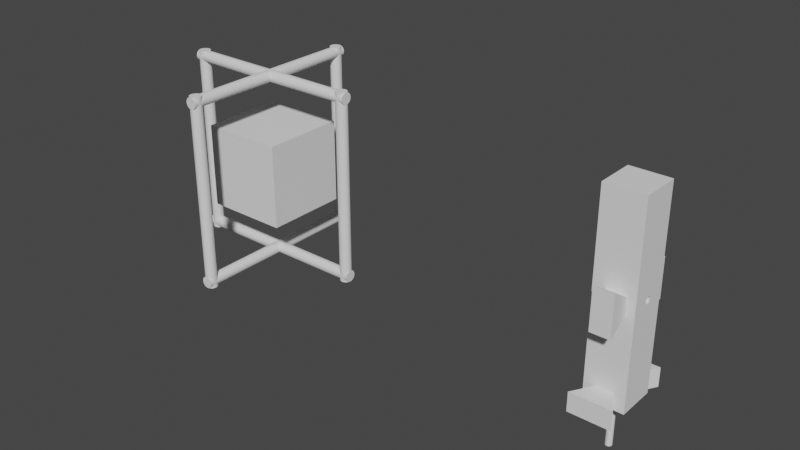 # Source: RoBot.blend  (saved by Blender 2.82.7; exported with 4.5.12 LTS)
import bpy
from mathutils import Matrix  # noqa: F401  (used for matrix-valued properties, if any)

bpy.ops.wm.read_factory_settings(use_empty=True)
scene = bpy.context.scene
scene.name = 'Scene'

# ---- collections
col_support = bpy.data.collections.new('Support'); scene.collection.children.link(col_support)
col_rubiks = bpy.data.collections.new('Rubiks'); scene.collection.children.link(col_rubiks)
col_arms = bpy.data.collections.new('Arms'); scene.collection.children.link(col_arms)
col_arm__z = bpy.data.collections.new('Arm +z'); col_arms.children.link(col_arm__z)
col_arm__y_good = bpy.data.collections.new('Arm +y GOOD'); col_arms.children.link(col_arm__y_good)
col_arm__y = bpy.data.collections.new('Arm -y'); col_arms.children.link(col_arm__y)
col_tests = bpy.data.collections.new('Tests'); scene.collection.children.link(col_tests)
col_hookdrawer = bpy.data.collections.new('HookDrawer'); col_tests.children.link(col_hookdrawer)

# ---- materials (node trees are filled in below, after node groups)
mat_material_001 = bpy.data.materials.new('Material.001')
mat_material_001.alpha_threshold = 0.0
mat_material_001.use_transparent_shadow = False
mat_material_001.line_color = (0.0, 0.0, 0.0, 1.0)

# ---- material node trees
mat_material_001.use_nodes = True; mat_material_001.node_tree.nodes.clear()
_N = mat_material_001.node_tree.nodes; _L = mat_material_001.node_tree.links
n0 = _N.new('ShaderNodeOutputMaterial'); n0.name = 'Material Output'; n0.location = (300, 300)
n1 = _N.new('ShaderNodeBsdfPrincipled'); n1.name = 'Principled BSDF'; n1.location = (10, 300)
n1.distribution = 'GGX'
n1.subsurface_method = 'BURLEY'
n1.inputs[2].default_value = 0.4
n1.inputs[3].default_value = 1.45
n1.inputs[27].default_value = (0.0, 0.0, 0.0, 1.0)
n1.inputs[28].default_value = 1.0
_L.new(n1.outputs[0], n0.inputs[0])
n0.is_active_output = True

# ---- world
world_world = bpy.data.worlds.new('World'); scene.world = world_world
world_world.use_nodes = True; world_world.node_tree.nodes.clear()
_N = world_world.node_tree.nodes; _L = world_world.node_tree.links
n0 = _N.new('ShaderNodeOutputWorld'); n0.name = 'World Output'; n0.location = (300, 300)
n1 = _N.new('ShaderNodeBackground'); n1.name = 'Background'; n1.location = (10, 300)
n1.inputs[0].default_value = (0.05088, 0.05088, 0.05088, 1.0)
_L.new(n1.outputs[0], n0.inputs[0])
n0.is_active_output = True
world_world.color = (0.05088, 0.05088, 0.05088)
world_world.use_sun_shadow = False
world_world.sun_shadow_jitter_overblur = 0.0

# ---- meshes
me_cube = bpy.data.meshes.new('Cube')
me_cube.from_pydata([(1.0, 1.0, 1.0), (1.0, 1.0, -1.0), (1.0, -1.0, 1.0), (1.0, -1.0, -1.0), (-1.0, 1.0, 1.0), (-1.0, 1.0, -1.0), (-1.0, -1.0, 1.0), (-1.0, -1.0, -1.0)], [], [(0, 4, 6, 2), (3, 2, 6, 7), (7, 6, 4, 5), (5, 1, 3, 7), (1, 0, 2, 3), (5, 4, 0, 1)])
_uv = me_cube.uv_layers.new(name='UVMap')
_uv.uv.foreach_set('vector', [0.625, 0.5, 0.875, 0.5, 0.875, 0.75, 0.625, 0.75, 0.375, 0.75, 0.625, 0.75, 0.625, 1.0, 0.375, 1.0, 0.375, 0.0, 0.625, 0.0, 0.625, 0.25, 0.375, 0.25, 0.125, 0.5, 0.375, 0.5, 0.375, 0.75, 0.125, 0.75, 0.375, 0.5, 0.625, 0.5, 0.625, 0.75, 0.375, 0.75, 0.375, 0.25, 0.625, 0.25, 0.625, 0.5, 0.375, 0.5])
me_cube.materials.append(mat_material_001)
me_cube.use_remesh_preserve_volume = False
me_cube.use_remesh_preserve_attributes = False
me_cube.use_mirror_vertex_groups = False
me_cube.update()
me_cylinder = bpy.data.meshes.new('Cylinder')
me_cylinder.from_pydata([(0.0, 1.0, -1.0), (0.0, 1.0, 1.0), (0.1951, 0.9808, -1.0), (0.1951, 0.9808, 1.0), (0.3827, 0.9239, -1.0), (0.3827, 0.9239, 1.0), (0.5556, 0.8315, -1.0), (0.5556, 0.8315, 1.0), (0.7071, 0.7071, -1.0), (0.7071, 0.7071, 1.0), (0.8315, 0.5556, -1.0), (0.8315, 0.5556, 1.0), (0.9239, 0.3827, -1.0), (0.9239, 0.3827, 1.0), (0.9808, 0.1951, -1.0), (0.9808, 0.1951, 1.0), (1.0, 7.55e-08, -1.0), (1.0, 7.55e-08, 1.0), (0.9808, -0.1951, -1.0), (0.9808, -0.1951, 1.0), (0.9239, -0.3827, -1.0), (0.9239, -0.3827, 1.0), (0.8315, -0.5556, -1.0), (0.8315, -0.5556, 1.0), (0.7071, -0.7071, -1.0), (0.7071, -0.7071, 1.0), (0.5556, -0.8315, -1.0), (0.5556, -0.8315, 1.0), (0.3827, -0.9239, -1.0), (0.3827, -0.9239, 1.0), (0.1951, -0.9808, -1.0), (0.1951, -0.9808, 1.0), (-3.258e-07, -1.0, -1.0), (-3.258e-07, -1.0, 1.0), (-0.1951, -0.9808, -1.0), (-0.1951, -0.9808, 1.0), (-0.3827, -0.9239, -1.0), (-0.3827, -0.9239, 1.0), (-0.5556, -0.8315, -1.0), (-0.5556, -0.8315, 1.0), (-0.7071, -0.7071, -1.0), (-0.7071, -0.7071, 1.0), (-0.8315, -0.5556, -1.0), (-0.8315, -0.5556, 1.0), (-0.9239, -0.3827, -1.0), (-0.9239, -0.3827, 1.0), (-0.9808, -0.1951, -1.0), (-0.9808, -0.1951, 1.0), (-1.0, 9.656e-07, -1.0), (-1.0, 9.656e-07, 1.0), (-0.9808, 0.1951, -1.0), (-0.9808, 0.1951, 1.0), (-0.9239, 0.3827, -1.0), (-0.9239, 0.3827, 1.0), (-0.8315, 0.5556, -1.0), (-0.8315, 0.5556, 1.0), (-0.7071, 0.7071, -1.0), (-0.7071, 0.7071, 1.0), (-0.5556, 0.8315, -1.0), (-0.5556, 0.8315, 1.0), (-0.3827, 0.9239, -1.0), (-0.3827, 0.9239, 1.0), (-0.1951, 0.9808, -1.0), (-0.1951, 0.9808, 1.0)], [], [(0, 1, 3, 2), (2, 3, 5, 4), (4, 5, 7, 6), (6, 7, 9, 8), (8, 9, 11, 10), (10, 11, 13, 12), (12, 13, 15, 14), (14, 15, 17, 16), (16, 17, 19, 18), (18, 19, 21, 20), (20, 21, 23, 22), (22, 23, 25, 24), (24, 25, 27, 26), (26, 27, 29, 28), (28, 29, 31, 30), (30, 31, 33, 32), (32, 33, 35, 34), (34, 35, 37, 36), (36, 37, 39, 38), (38, 39, 41, 40), (40, 41, 43, 42), (42, 43, 45, 44), (44, 45, 47, 46), (46, 47, 49, 48), (48, 49, 51, 50), (50, 51, 53, 52), (52, 53, 55, 54), (54, 55, 57, 56), (56, 57, 59, 58), (58, 59, 61, 60), (3, 1, 63, 61, 59, 57, 55, 53, 51, 49, 47, 45, 43, 41, 39, 37, 35, 33, 31, 29, 27, 25, 23, 21, 19, 17, 15, 13, 11, 9, 7, 5), (60, 61, 63, 62), (62, 63, 1, 0), (0, 2, 4, 6, 8, 10, 12, 14, 16, 18, 20, 22, 24, 26, 28, 30, 32, 34, 36, 38, 40, 42, 44, 46, 48, 50, 52, 54, 56, 58, 60, 62)])
_uv = me_cylinder.uv_layers.new(name='UVMap')
_uv.uv.foreach_set('vector', [1.0, 0.5, 1.0, 1.0, 0.9688, 1.0, 0.9688, 0.5, 0.9688, 0.5, 0.9688, 1.0, 0.9375, 1.0, 0.9375, 0.5, 0.9375, 0.5, 0.9375, 1.0, 0.9062, 1.0, 0.9062, 0.5, 0.9062, 0.5, 0.9062, 1.0, 0.875, 1.0, 0.875, 0.5, 0.875, 0.5, 0.875, 1.0, 0.8438, 1.0, 0.8438, 0.5, 0.8438, 0.5, 0.8438, 1.0, 0.8125, 1.0, 0.8125, 0.5, 0.8125, 0.5, 0.8125, 1.0, 0.7812, 1.0, 0.7812, 0.5, 0.7812, 0.5, 0.7812, 1.0, 0.75, 1.0, 0.75, 0.5, 0.75, 0.5, 0.75, 1.0, 0.7188, 1.0, 0.7188, 0.5, 0.7188, 0.5, 0.7188, 1.0, 0.6875, 1.0, 0.6875, 0.5, 0.6875, 0.5, 0.6875, 1.0, 0.6562, 1.0, 0.6562, 0.5, 0.6562, 0.5, 0.6562, 1.0, 0.625, 1.0, 0.625, 0.5, 0.625, 0.5, 0.625, 1.0, 0.5938, 1.0, 0.5938, 0.5, 0.5938, 0.5, 0.5938, 1.0, 0.5625, 1.0, 0.5625, 0.5, 0.5625, 0.5, 0.5625, 1.0, 0.5312, 1.0, 0.5312, 0.5, 0.5312, 0.5, 0.5312, 1.0, 0.5, 1.0, 0.5, 0.5, 0.5, 0.5, 0.5, 1.0, 0.4688, 1.0, 0.4688, 0.5, 0.4688, 0.5, 0.4688, 1.0, 0.4375, 1.0, 0.4375, 0.5, 0.4375, 0.5, 0.4375, 1.0, 0.4062, 1.0, 0.4062, 0.5, 0.4062, 0.5, 0.4062, 1.0, 0.375, 1.0, 0.375, 0.5, 0.375, 0.5, 0.375, 1.0, 0.3438, 1.0, 0.3438, 0.5, 0.3438, 0.5, 0.3438, 1.0, 0.3125, 1.0, 0.3125, 0.5, 0.3125, 0.5, 0.3125, 1.0, 0.2812, 1.0, 0.2812, 0.5, 0.2812, 0.5, 0.2812, 1.0, 0.25, 1.0, 0.25, 0.5, 0.25, 0.5, 0.25, 1.0, 0.2188, 1.0, 0.2188, 0.5, 0.2188, 0.5, 0.2188, 1.0, 0.1875, 1.0, 0.1875, 0.5, 0.1875, 0.5, 0.1875, 1.0, 0.1562, 1.0, 0.1562, 0.5, 0.1562, 0.5, 0.1562, 1.0, 0.125, 1.0, 0.125, 0.5, 0.125, 0.5, 0.125, 1.0, 0.09375, 1.0, 0.09375, 0.5, 0.09375, 0.5, 0.09375, 1.0, 0.0625, 1.0, 0.0625, 0.5, 0.2968, 0.4854, 0.25, 0.49, 0.2032, 0.4854, 0.1582, 0.4717, 0.1167, 0.4496, 0.08029, 0.4197, 0.05045, 0.3833, 0.02827, 0.3418, 0.01461, 0.2968, 0.01, 0.25, 0.01461, 0.2032, 0.02827, 0.1582, 0.05045, 0.1167, 0.08029, 0.08029, 0.1167, 0.05045, 0.1582, 0.02827, 0.2032, 0.01461, 0.25, 0.01, 0.2968, 0.01461, 0.3418, 0.02827, 0.3833, 0.05045, 0.4197, 0.08029, 0.4496, 0.1167, 0.4717, 0.1582, 0.4854, 0.2032, 0.49, 0.25, 0.4854, 0.2968, 0.4717, 0.3418, 0.4496, 0.3833, 0.4197, 0.4197, 0.3833, 0.4496, 0.3418, 0.4717, 0.0625, 0.5, 0.0625, 1.0, 0.03125, 1.0, 0.03125, 0.5, 0.03125, 0.5, 0.03125, 1.0, 0.0, 1.0, 0.0, 0.5, 0.75, 0.49, 0.7968, 0.4854, 0.8418, 0.4717, 0.8833, 0.4496, 0.9197, 0.4197, 0.9496, 0.3833, 0.9717, 0.3418, 0.9854, 0.2968, 0.99, 0.25, 0.9854, 0.2032, 0.9717, 0.1582, 0.9496, 0.1167, 0.9197, 0.08029, 0.8833, 0.05045, 0.8418, 0.02827, 0.7968, 0.01461, 0.75, 0.01, 0.7032, 0.01461, 0.6582, 0.02827, 0.6167, 0.05045, 0.5803, 0.08029, 0.5504, 0.1167, 0.5283, 0.1582, 0.5146, 0.2032, 0.51, 0.25, 0.5146, 0.2968, 0.5283, 0.3418, 0.5504, 0.3833, 0.5803, 0.4197, 0.6167, 0.4496, 0.6582, 0.4717, 0.7032, 0.4854])
me_cylinder.use_remesh_fix_poles = True
me_cylinder.use_remesh_preserve_attributes = False
me_cylinder.use_mirror_vertex_groups = False
me_cylinder.update()
me_cylinder_001 = bpy.data.meshes.new('Cylinder.001')
me_cylinder_001.from_pydata([(0.0, 1.0, -1.0), (0.0, 1.0, 1.0), (0.1951, 0.9808, -1.0), (0.1951, 0.9808, 1.0), (0.3827, 0.9239, -1.0), (0.3827, 0.9239, 1.0), (0.5556, 0.8315, -1.0), (0.5556, 0.8315, 1.0), (0.7071, 0.7071, -1.0), (0.7071, 0.7071, 1.0), (0.8315, 0.5556, -1.0), (0.8315, 0.5556, 1.0), (0.9239, 0.3827, -1.0), (0.9239, 0.3827, 1.0), (0.9808, 0.1951, -1.0), (0.9808, 0.1951, 1.0), (1.0, 7.55e-08, -1.0), (1.0, 7.55e-08, 1.0), (0.9808, -0.1951, -1.0), (0.9808, -0.1951, 1.0), (0.9239, -0.3827, -1.0), (0.9239, -0.3827, 1.0), (0.8315, -0.5556, -1.0), (0.8315, -0.5556, 1.0), (0.7071, -0.7071, -1.0), (0.7071, -0.7071, 1.0), (0.5556, -0.8315, -1.0), (0.5556, -0.8315, 1.0), (0.3827, -0.9239, -1.0), (0.3827, -0.9239, 1.0), (0.1951, -0.9808, -1.0), (0.1951, -0.9808, 1.0), (-3.258e-07, -1.0, -1.0), (-3.258e-07, -1.0, 1.0), (-0.1951, -0.9808, -1.0), (-0.1951, -0.9808, 1.0), (-0.3827, -0.9239, -1.0), (-0.3827, -0.9239, 1.0), (-0.5556, -0.8315, -1.0), (-0.5556, -0.8315, 1.0), (-0.7071, -0.7071, -1.0), (-0.7071, -0.7071, 1.0), (-0.8315, -0.5556, -1.0), (-0.8315, -0.5556, 1.0), (-0.9239, -0.3827, -1.0), (-0.9239, -0.3827, 1.0), (-0.9808, -0.1951, -1.0), (-0.9808, -0.1951, 1.0), (-1.0, 9.656e-07, -1.0), (-1.0, 9.656e-07, 1.0), (-0.9808, 0.1951, -1.0), (-0.9808, 0.1951, 1.0), (-0.9239, 0.3827, -1.0), (-0.9239, 0.3827, 1.0), (-0.8315, 0.5556, -1.0), (-0.8315, 0.5556, 1.0), (-0.7071, 0.7071, -1.0), (-0.7071, 0.7071, 1.0), (-0.5556, 0.8315, -1.0), (-0.5556, 0.8315, 1.0), (-0.3827, 0.9239, -1.0), (-0.3827, 0.9239, 1.0), (-0.1951, 0.9808, -1.0), (-0.1951, 0.9808, 1.0)], [], [(0, 1, 3, 2), (2, 3, 5, 4), (4, 5, 7, 6), (6, 7, 9, 8), (8, 9, 11, 10), (10, 11, 13, 12), (12, 13, 15, 14), (14, 15, 17, 16), (16, 17, 19, 18), (18, 19, 21, 20), (20, 21, 23, 22), (22, 23, 25, 24), (24, 25, 27, 26), (26, 27, 29, 28), (28, 29, 31, 30), (30, 31, 33, 32), (32, 33, 35, 34), (34, 35, 37, 36), (36, 37, 39, 38), (38, 39, 41, 40), (40, 41, 43, 42), (42, 43, 45, 44), (44, 45, 47, 46), (46, 47, 49, 48), (48, 49, 51, 50), (50, 51, 53, 52), (52, 53, 55, 54), (54, 55, 57, 56), (56, 57, 59, 58), (58, 59, 61, 60), (3, 1, 63, 61, 59, 57, 55, 53, 51, 49, 47, 45, 43, 41, 39, 37, 35, 33, 31, 29, 27, 25, 23, 21, 19, 17, 15, 13, 11, 9, 7, 5), (60, 61, 63, 62), (62, 63, 1, 0), (0, 2, 4, 6, 8, 10, 12, 14, 16, 18, 20, 22, 24, 26, 28, 30, 32, 34, 36, 38, 40, 42, 44, 46, 48, 50, 52, 54, 56, 58, 60, 62)])
_uv = me_cylinder_001.uv_layers.new(name='UVMap')
_uv.uv.foreach_set('vector', [1.0, 0.5, 1.0, 1.0, 0.9688, 1.0, 0.9688, 0.5, 0.9688, 0.5, 0.9688, 1.0, 0.9375, 1.0, 0.9375, 0.5, 0.9375, 0.5, 0.9375, 1.0, 0.9062, 1.0, 0.9062, 0.5, 0.9062, 0.5, 0.9062, 1.0, 0.875, 1.0, 0.875, 0.5, 0.875, 0.5, 0.875, 1.0, 0.8438, 1.0, 0.8438, 0.5, 0.8438, 0.5, 0.8438, 1.0, 0.8125, 1.0, 0.8125, 0.5, 0.8125, 0.5, 0.8125, 1.0, 0.7812, 1.0, 0.7812, 0.5, 0.7812, 0.5, 0.7812, 1.0, 0.75, 1.0, 0.75, 0.5, 0.75, 0.5, 0.75, 1.0, 0.7188, 1.0, 0.7188, 0.5, 0.7188, 0.5, 0.7188, 1.0, 0.6875, 1.0, 0.6875, 0.5, 0.6875, 0.5, 0.6875, 1.0, 0.6562, 1.0, 0.6562, 0.5, 0.6562, 0.5, 0.6562, 1.0, 0.625, 1.0, 0.625, 0.5, 0.625, 0.5, 0.625, 1.0, 0.5938, 1.0, 0.5938, 0.5, 0.5938, 0.5, 0.5938, 1.0, 0.5625, 1.0, 0.5625, 0.5, 0.5625, 0.5, 0.5625, 1.0, 0.5312, 1.0, 0.5312, 0.5, 0.5312, 0.5, 0.5312, 1.0, 0.5, 1.0, 0.5, 0.5, 0.5, 0.5, 0.5, 1.0, 0.4688, 1.0, 0.4688, 0.5, 0.4688, 0.5, 0.4688, 1.0, 0.4375, 1.0, 0.4375, 0.5, 0.4375, 0.5, 0.4375, 1.0, 0.4062, 1.0, 0.4062, 0.5, 0.4062, 0.5, 0.4062, 1.0, 0.375, 1.0, 0.375, 0.5, 0.375, 0.5, 0.375, 1.0, 0.3438, 1.0, 0.3438, 0.5, 0.3438, 0.5, 0.3438, 1.0, 0.3125, 1.0, 0.3125, 0.5, 0.3125, 0.5, 0.3125, 1.0, 0.2812, 1.0, 0.2812, 0.5, 0.2812, 0.5, 0.2812, 1.0, 0.25, 1.0, 0.25, 0.5, 0.25, 0.5, 0.25, 1.0, 0.2188, 1.0, 0.2188, 0.5, 0.2188, 0.5, 0.2188, 1.0, 0.1875, 1.0, 0.1875, 0.5, 0.1875, 0.5, 0.1875, 1.0, 0.1562, 1.0, 0.1562, 0.5, 0.1562, 0.5, 0.1562, 1.0, 0.125, 1.0, 0.125, 0.5, 0.125, 0.5, 0.125, 1.0, 0.09375, 1.0, 0.09375, 0.5, 0.09375, 0.5, 0.09375, 1.0, 0.0625, 1.0, 0.0625, 0.5, 0.2968, 0.4854, 0.25, 0.49, 0.2032, 0.4854, 0.1582, 0.4717, 0.1167, 0.4496, 0.08029, 0.4197, 0.05045, 0.3833, 0.02827, 0.3418, 0.01461, 0.2968, 0.01, 0.25, 0.01461, 0.2032, 0.02827, 0.1582, 0.05045, 0.1167, 0.08029, 0.08029, 0.1167, 0.05045, 0.1582, 0.02827, 0.2032, 0.01461, 0.25, 0.01, 0.2968, 0.01461, 0.3418, 0.02827, 0.3833, 0.05045, 0.4197, 0.08029, 0.4496, 0.1167, 0.4717, 0.1582, 0.4854, 0.2032, 0.49, 0.25, 0.4854, 0.2968, 0.4717, 0.3418, 0.4496, 0.3833, 0.4197, 0.4197, 0.3833, 0.4496, 0.3418, 0.4717, 0.0625, 0.5, 0.0625, 1.0, 0.03125, 1.0, 0.03125, 0.5, 0.03125, 0.5, 0.03125, 1.0, 0.0, 1.0, 0.0, 0.5, 0.75, 0.49, 0.7968, 0.4854, 0.8418, 0.4717, 0.8833, 0.4496, 0.9197, 0.4197, 0.9496, 0.3833, 0.9717, 0.3418, 0.9854, 0.2968, 0.99, 0.25, 0.9854, 0.2032, 0.9717, 0.1582, 0.9496, 0.1167, 0.9197, 0.08029, 0.8833, 0.05045, 0.8418, 0.02827, 0.7968, 0.01461, 0.75, 0.01, 0.7032, 0.01461, 0.6582, 0.02827, 0.6167, 0.05045, 0.5803, 0.08029, 0.5504, 0.1167, 0.5283, 0.1582, 0.5146, 0.2032, 0.51, 0.25, 0.5146, 0.2968, 0.5283, 0.3418, 0.5504, 0.3833, 0.5803, 0.4197, 0.6167, 0.4496, 0.6582, 0.4717, 0.7032, 0.4854])
me_cylinder_001.use_remesh_fix_poles = True
me_cylinder_001.use_remesh_preserve_attributes = False
me_cylinder_001.use_mirror_vertex_groups = False
me_cylinder_001.update()
me_cylinder_002 = bpy.data.meshes.new('Cylinder.002')
me_cylinder_002.from_pydata([(0.0, 1.0, -1.0), (0.0, 1.0, 1.0), (0.1951, 0.9808, -1.0), (0.1951, 0.9808, 1.0), (0.3827, 0.9239, -1.0), (0.3827, 0.9239, 1.0), (0.5556, 0.8315, -1.0), (0.5556, 0.8315, 1.0), (0.7071, 0.7071, -1.0), (0.7071, 0.7071, 1.0), (0.8315, 0.5556, -1.0), (0.8315, 0.5556, 1.0), (0.9239, 0.3827, -1.0), (0.9239, 0.3827, 1.0), (0.9808, 0.1951, -1.0), (0.9808, 0.1951, 1.0), (1.0, 7.55e-08, -1.0), (1.0, 7.55e-08, 1.0), (0.9808, -0.1951, -1.0), (0.9808, -0.1951, 1.0), (0.9239, -0.3827, -1.0), (0.9239, -0.3827, 1.0), (0.8315, -0.5556, -1.0), (0.8315, -0.5556, 1.0), (0.7071, -0.7071, -1.0), (0.7071, -0.7071, 1.0), (0.5556, -0.8315, -1.0), (0.5556, -0.8315, 1.0), (0.3827, -0.9239, -1.0), (0.3827, -0.9239, 1.0), (0.1951, -0.9808, -1.0), (0.1951, -0.9808, 1.0), (-3.258e-07, -1.0, -1.0), (-3.258e-07, -1.0, 1.0), (-0.1951, -0.9808, -1.0), (-0.1951, -0.9808, 1.0), (-0.3827, -0.9239, -1.0), (-0.3827, -0.9239, 1.0), (-0.5556, -0.8315, -1.0), (-0.5556, -0.8315, 1.0), (-0.7071, -0.7071, -1.0), (-0.7071, -0.7071, 1.0), (-0.8315, -0.5556, -1.0), (-0.8315, -0.5556, 1.0), (-0.9239, -0.3827, -1.0), (-0.9239, -0.3827, 1.0), (-0.9808, -0.1951, -1.0), (-0.9808, -0.1951, 1.0), (-1.0, 9.656e-07, -1.0), (-1.0, 9.656e-07, 1.0), (-0.9808, 0.1951, -1.0), (-0.9808, 0.1951, 1.0), (-0.9239, 0.3827, -1.0), (-0.9239, 0.3827, 1.0), (-0.8315, 0.5556, -1.0), (-0.8315, 0.5556, 1.0), (-0.7071, 0.7071, -1.0), (-0.7071, 0.7071, 1.0), (-0.5556, 0.8315, -1.0), (-0.5556, 0.8315, 1.0), (-0.3827, 0.9239, -1.0), (-0.3827, 0.9239, 1.0), (-0.1951, 0.9808, -1.0), (-0.1951, 0.9808, 1.0)], [], [(0, 1, 3, 2), (2, 3, 5, 4), (4, 5, 7, 6), (6, 7, 9, 8), (8, 9, 11, 10), (10, 11, 13, 12), (12, 13, 15, 14), (14, 15, 17, 16), (16, 17, 19, 18), (18, 19, 21, 20), (20, 21, 23, 22), (22, 23, 25, 24), (24, 25, 27, 26), (26, 27, 29, 28), (28, 29, 31, 30), (30, 31, 33, 32), (32, 33, 35, 34), (34, 35, 37, 36), (36, 37, 39, 38), (38, 39, 41, 40), (40, 41, 43, 42), (42, 43, 45, 44), (44, 45, 47, 46), (46, 47, 49, 48), (48, 49, 51, 50), (50, 51, 53, 52), (52, 53, 55, 54), (54, 55, 57, 56), (56, 57, 59, 58), (58, 59, 61, 60), (3, 1, 63, 61, 59, 57, 55, 53, 51, 49, 47, 45, 43, 41, 39, 37, 35, 33, 31, 29, 27, 25, 23, 21, 19, 17, 15, 13, 11, 9, 7, 5), (60, 61, 63, 62), (62, 63, 1, 0), (0, 2, 4, 6, 8, 10, 12, 14, 16, 18, 20, 22, 24, 26, 28, 30, 32, 34, 36, 38, 40, 42, 44, 46, 48, 50, 52, 54, 56, 58, 60, 62)])
_uv = me_cylinder_002.uv_layers.new(name='UVMap')
_uv.uv.foreach_set('vector', [1.0, 0.5, 1.0, 1.0, 0.9688, 1.0, 0.9688, 0.5, 0.9688, 0.5, 0.9688, 1.0, 0.9375, 1.0, 0.9375, 0.5, 0.9375, 0.5, 0.9375, 1.0, 0.9062, 1.0, 0.9062, 0.5, 0.9062, 0.5, 0.9062, 1.0, 0.875, 1.0, 0.875, 0.5, 0.875, 0.5, 0.875, 1.0, 0.8438, 1.0, 0.8438, 0.5, 0.8438, 0.5, 0.8438, 1.0, 0.8125, 1.0, 0.8125, 0.5, 0.8125, 0.5, 0.8125, 1.0, 0.7812, 1.0, 0.7812, 0.5, 0.7812, 0.5, 0.7812, 1.0, 0.75, 1.0, 0.75, 0.5, 0.75, 0.5, 0.75, 1.0, 0.7188, 1.0, 0.7188, 0.5, 0.7188, 0.5, 0.7188, 1.0, 0.6875, 1.0, 0.6875, 0.5, 0.6875, 0.5, 0.6875, 1.0, 0.6562, 1.0, 0.6562, 0.5, 0.6562, 0.5, 0.6562, 1.0, 0.625, 1.0, 0.625, 0.5, 0.625, 0.5, 0.625, 1.0, 0.5938, 1.0, 0.5938, 0.5, 0.5938, 0.5, 0.5938, 1.0, 0.5625, 1.0, 0.5625, 0.5, 0.5625, 0.5, 0.5625, 1.0, 0.5312, 1.0, 0.5312, 0.5, 0.5312, 0.5, 0.5312, 1.0, 0.5, 1.0, 0.5, 0.5, 0.5, 0.5, 0.5, 1.0, 0.4688, 1.0, 0.4688, 0.5, 0.4688, 0.5, 0.4688, 1.0, 0.4375, 1.0, 0.4375, 0.5, 0.4375, 0.5, 0.4375, 1.0, 0.4062, 1.0, 0.4062, 0.5, 0.4062, 0.5, 0.4062, 1.0, 0.375, 1.0, 0.375, 0.5, 0.375, 0.5, 0.375, 1.0, 0.3438, 1.0, 0.3438, 0.5, 0.3438, 0.5, 0.3438, 1.0, 0.3125, 1.0, 0.3125, 0.5, 0.3125, 0.5, 0.3125, 1.0, 0.2812, 1.0, 0.2812, 0.5, 0.2812, 0.5, 0.2812, 1.0, 0.25, 1.0, 0.25, 0.5, 0.25, 0.5, 0.25, 1.0, 0.2188, 1.0, 0.2188, 0.5, 0.2188, 0.5, 0.2188, 1.0, 0.1875, 1.0, 0.1875, 0.5, 0.1875, 0.5, 0.1875, 1.0, 0.1562, 1.0, 0.1562, 0.5, 0.1562, 0.5, 0.1562, 1.0, 0.125, 1.0, 0.125, 0.5, 0.125, 0.5, 0.125, 1.0, 0.09375, 1.0, 0.09375, 0.5, 0.09375, 0.5, 0.09375, 1.0, 0.0625, 1.0, 0.0625, 0.5, 0.2968, 0.4854, 0.25, 0.49, 0.2032, 0.4854, 0.1582, 0.4717, 0.1167, 0.4496, 0.08029, 0.4197, 0.05045, 0.3833, 0.02827, 0.3418, 0.01461, 0.2968, 0.01, 0.25, 0.01461, 0.2032, 0.02827, 0.1582, 0.05045, 0.1167, 0.08029, 0.08029, 0.1167, 0.05045, 0.1582, 0.02827, 0.2032, 0.01461, 0.25, 0.01, 0.2968, 0.01461, 0.3418, 0.02827, 0.3833, 0.05045, 0.4197, 0.08029, 0.4496, 0.1167, 0.4717, 0.1582, 0.4854, 0.2032, 0.49, 0.25, 0.4854, 0.2968, 0.4717, 0.3418, 0.4496, 0.3833, 0.4197, 0.4197, 0.3833, 0.4496, 0.3418, 0.4717, 0.0625, 0.5, 0.0625, 1.0, 0.03125, 1.0, 0.03125, 0.5, 0.03125, 0.5, 0.03125, 1.0, 0.0, 1.0, 0.0, 0.5, 0.75, 0.49, 0.7968, 0.4854, 0.8418, 0.4717, 0.8833, 0.4496, 0.9197, 0.4197, 0.9496, 0.3833, 0.9717, 0.3418, 0.9854, 0.2968, 0.99, 0.25, 0.9854, 0.2032, 0.9717, 0.1582, 0.9496, 0.1167, 0.9197, 0.08029, 0.8833, 0.05045, 0.8418, 0.02827, 0.7968, 0.01461, 0.75, 0.01, 0.7032, 0.01461, 0.6582, 0.02827, 0.6167, 0.05045, 0.5803, 0.08029, 0.5504, 0.1167, 0.5283, 0.1582, 0.5146, 0.2032, 0.51, 0.25, 0.5146, 0.2968, 0.5283, 0.3418, 0.5504, 0.3833, 0.5803, 0.4197, 0.6167, 0.4496, 0.6582, 0.4717, 0.7032, 0.4854])
me_cylinder_002.use_remesh_fix_poles = True
me_cylinder_002.use_remesh_preserve_attributes = False
me_cylinder_002.use_mirror_vertex_groups = False
me_cylinder_002.update()
me_cylinder_003 = bpy.data.meshes.new('Cylinder.003')
me_cylinder_003.from_pydata([(0.0, 1.0, -1.0), (0.0, 1.0, 1.0), (0.1951, 0.9808, -1.0), (0.1951, 0.9808, 1.0), (0.3827, 0.9239, -1.0), (0.3827, 0.9239, 1.0), (0.5556, 0.8315, -1.0), (0.5556, 0.8315, 1.0), (0.7071, 0.7071, -1.0), (0.7071, 0.7071, 1.0), (0.8315, 0.5556, -1.0), (0.8315, 0.5556, 1.0), (0.9239, 0.3827, -1.0), (0.9239, 0.3827, 1.0), (0.9808, 0.1951, -1.0), (0.9808, 0.1951, 1.0), (1.0, 7.55e-08, -1.0), (1.0, 7.55e-08, 1.0), (0.9808, -0.1951, -1.0), (0.9808, -0.1951, 1.0), (0.9239, -0.3827, -1.0), (0.9239, -0.3827, 1.0), (0.8315, -0.5556, -1.0), (0.8315, -0.5556, 1.0), (0.7071, -0.7071, -1.0), (0.7071, -0.7071, 1.0), (0.5556, -0.8315, -1.0), (0.5556, -0.8315, 1.0), (0.3827, -0.9239, -1.0), (0.3827, -0.9239, 1.0), (0.1951, -0.9808, -1.0), (0.1951, -0.9808, 1.0), (-3.258e-07, -1.0, -1.0), (-3.258e-07, -1.0, 1.0), (-0.1951, -0.9808, -1.0), (-0.1951, -0.9808, 1.0), (-0.3827, -0.9239, -1.0), (-0.3827, -0.9239, 1.0), (-0.5556, -0.8315, -1.0), (-0.5556, -0.8315, 1.0), (-0.7071, -0.7071, -1.0), (-0.7071, -0.7071, 1.0), (-0.8315, -0.5556, -1.0), (-0.8315, -0.5556, 1.0), (-0.9239, -0.3827, -1.0), (-0.9239, -0.3827, 1.0), (-0.9808, -0.1951, -1.0), (-0.9808, -0.1951, 1.0), (-1.0, 9.656e-07, -1.0), (-1.0, 9.656e-07, 1.0), (-0.9808, 0.1951, -1.0), (-0.9808, 0.1951, 1.0), (-0.9239, 0.3827, -1.0), (-0.9239, 0.3827, 1.0), (-0.8315, 0.5556, -1.0), (-0.8315, 0.5556, 1.0), (-0.7071, 0.7071, -1.0), (-0.7071, 0.7071, 1.0), (-0.5556, 0.8315, -1.0), (-0.5556, 0.8315, 1.0), (-0.3827, 0.9239, -1.0), (-0.3827, 0.9239, 1.0), (-0.1951, 0.9808, -1.0), (-0.1951, 0.9808, 1.0)], [], [(0, 1, 3, 2), (2, 3, 5, 4), (4, 5, 7, 6), (6, 7, 9, 8), (8, 9, 11, 10), (10, 11, 13, 12), (12, 13, 15, 14), (14, 15, 17, 16), (16, 17, 19, 18), (18, 19, 21, 20), (20, 21, 23, 22), (22, 23, 25, 24), (24, 25, 27, 26), (26, 27, 29, 28), (28, 29, 31, 30), (30, 31, 33, 32), (32, 33, 35, 34), (34, 35, 37, 36), (36, 37, 39, 38), (38, 39, 41, 40), (40, 41, 43, 42), (42, 43, 45, 44), (44, 45, 47, 46), (46, 47, 49, 48), (48, 49, 51, 50), (50, 51, 53, 52), (52, 53, 55, 54), (54, 55, 57, 56), (56, 57, 59, 58), (58, 59, 61, 60), (3, 1, 63, 61, 59, 57, 55, 53, 51, 49, 47, 45, 43, 41, 39, 37, 35, 33, 31, 29, 27, 25, 23, 21, 19, 17, 15, 13, 11, 9, 7, 5), (60, 61, 63, 62), (62, 63, 1, 0), (0, 2, 4, 6, 8, 10, 12, 14, 16, 18, 20, 22, 24, 26, 28, 30, 32, 34, 36, 38, 40, 42, 44, 46, 48, 50, 52, 54, 56, 58, 60, 62)])
_uv = me_cylinder_003.uv_layers.new(name='UVMap')
_uv.uv.foreach_set('vector', [1.0, 0.5, 1.0, 1.0, 0.9688, 1.0, 0.9688, 0.5, 0.9688, 0.5, 0.9688, 1.0, 0.9375, 1.0, 0.9375, 0.5, 0.9375, 0.5, 0.9375, 1.0, 0.9062, 1.0, 0.9062, 0.5, 0.9062, 0.5, 0.9062, 1.0, 0.875, 1.0, 0.875, 0.5, 0.875, 0.5, 0.875, 1.0, 0.8438, 1.0, 0.8438, 0.5, 0.8438, 0.5, 0.8438, 1.0, 0.8125, 1.0, 0.8125, 0.5, 0.8125, 0.5, 0.8125, 1.0, 0.7812, 1.0, 0.7812, 0.5, 0.7812, 0.5, 0.7812, 1.0, 0.75, 1.0, 0.75, 0.5, 0.75, 0.5, 0.75, 1.0, 0.7188, 1.0, 0.7188, 0.5, 0.7188, 0.5, 0.7188, 1.0, 0.6875, 1.0, 0.6875, 0.5, 0.6875, 0.5, 0.6875, 1.0, 0.6562, 1.0, 0.6562, 0.5, 0.6562, 0.5, 0.6562, 1.0, 0.625, 1.0, 0.625, 0.5, 0.625, 0.5, 0.625, 1.0, 0.5938, 1.0, 0.5938, 0.5, 0.5938, 0.5, 0.5938, 1.0, 0.5625, 1.0, 0.5625, 0.5, 0.5625, 0.5, 0.5625, 1.0, 0.5312, 1.0, 0.5312, 0.5, 0.5312, 0.5, 0.5312, 1.0, 0.5, 1.0, 0.5, 0.5, 0.5, 0.5, 0.5, 1.0, 0.4688, 1.0, 0.4688, 0.5, 0.4688, 0.5, 0.4688, 1.0, 0.4375, 1.0, 0.4375, 0.5, 0.4375, 0.5, 0.4375, 1.0, 0.4062, 1.0, 0.4062, 0.5, 0.4062, 0.5, 0.4062, 1.0, 0.375, 1.0, 0.375, 0.5, 0.375, 0.5, 0.375, 1.0, 0.3438, 1.0, 0.3438, 0.5, 0.3438, 0.5, 0.3438, 1.0, 0.3125, 1.0, 0.3125, 0.5, 0.3125, 0.5, 0.3125, 1.0, 0.2812, 1.0, 0.2812, 0.5, 0.2812, 0.5, 0.2812, 1.0, 0.25, 1.0, 0.25, 0.5, 0.25, 0.5, 0.25, 1.0, 0.2188, 1.0, 0.2188, 0.5, 0.2188, 0.5, 0.2188, 1.0, 0.1875, 1.0, 0.1875, 0.5, 0.1875, 0.5, 0.1875, 1.0, 0.1562, 1.0, 0.1562, 0.5, 0.1562, 0.5, 0.1562, 1.0, 0.125, 1.0, 0.125, 0.5, 0.125, 0.5, 0.125, 1.0, 0.09375, 1.0, 0.09375, 0.5, 0.09375, 0.5, 0.09375, 1.0, 0.0625, 1.0, 0.0625, 0.5, 0.2968, 0.4854, 0.25, 0.49, 0.2032, 0.4854, 0.1582, 0.4717, 0.1167, 0.4496, 0.08029, 0.4197, 0.05045, 0.3833, 0.02827, 0.3418, 0.01461, 0.2968, 0.01, 0.25, 0.01461, 0.2032, 0.02827, 0.1582, 0.05045, 0.1167, 0.08029, 0.08029, 0.1167, 0.05045, 0.1582, 0.02827, 0.2032, 0.01461, 0.25, 0.01, 0.2968, 0.01461, 0.3418, 0.02827, 0.3833, 0.05045, 0.4197, 0.08029, 0.4496, 0.1167, 0.4717, 0.1582, 0.4854, 0.2032, 0.49, 0.25, 0.4854, 0.2968, 0.4717, 0.3418, 0.4496, 0.3833, 0.4197, 0.4197, 0.3833, 0.4496, 0.3418, 0.4717, 0.0625, 0.5, 0.0625, 1.0, 0.03125, 1.0, 0.03125, 0.5, 0.03125, 0.5, 0.03125, 1.0, 0.0, 1.0, 0.0, 0.5, 0.75, 0.49, 0.7968, 0.4854, 0.8418, 0.4717, 0.8833, 0.4496, 0.9197, 0.4197, 0.9496, 0.3833, 0.9717, 0.3418, 0.9854, 0.2968, 0.99, 0.25, 0.9854, 0.2032, 0.9717, 0.1582, 0.9496, 0.1167, 0.9197, 0.08029, 0.8833, 0.05045, 0.8418, 0.02827, 0.7968, 0.01461, 0.75, 0.01, 0.7032, 0.01461, 0.6582, 0.02827, 0.6167, 0.05045, 0.5803, 0.08029, 0.5504, 0.1167, 0.5283, 0.1582, 0.5146, 0.2032, 0.51, 0.25, 0.5146, 0.2968, 0.5283, 0.3418, 0.5504, 0.3833, 0.5803, 0.4197, 0.6167, 0.4496, 0.6582, 0.4717, 0.7032, 0.4854])
me_cylinder_003.use_remesh_fix_poles = True
me_cylinder_003.use_remesh_preserve_attributes = False
me_cylinder_003.use_mirror_vertex_groups = False
me_cylinder_003.update()
me_cylinder_004 = bpy.data.meshes.new('Cylinder.004')
me_cylinder_004.from_pydata([(0.0, 1.0, -1.0), (0.0, 1.0, 1.0), (0.1951, 0.9808, -1.0), (0.1951, 0.9808, 1.0), (0.3827, 0.9239, -1.0), (0.3827, 0.9239, 1.0), (0.5556, 0.8315, -1.0), (0.5556, 0.8315, 1.0), (0.7071, 0.7071, -1.0), (0.7071, 0.7071, 1.0), (0.8315, 0.5556, -1.0), (0.8315, 0.5556, 1.0), (0.9239, 0.3827, -1.0), (0.9239, 0.3827, 1.0), (0.9808, 0.1951, -1.0), (0.9808, 0.1951, 1.0), (1.0, 7.55e-08, -1.0), (1.0, 7.55e-08, 1.0), (0.9808, -0.1951, -1.0), (0.9808, -0.1951, 1.0), (0.9239, -0.3827, -1.0), (0.9239, -0.3827, 1.0), (0.8315, -0.5556, -1.0), (0.8315, -0.5556, 1.0), (0.7071, -0.7071, -1.0), (0.7071, -0.7071, 1.0), (0.5556, -0.8315, -1.0), (0.5556, -0.8315, 1.0), (0.3827, -0.9239, -1.0), (0.3827, -0.9239, 1.0), (0.1951, -0.9808, -1.0), (0.1951, -0.9808, 1.0), (-3.258e-07, -1.0, -1.0), (-3.258e-07, -1.0, 1.0), (-0.1951, -0.9808, -1.0), (-0.1951, -0.9808, 1.0), (-0.3827, -0.9239, -1.0), (-0.3827, -0.9239, 1.0), (-0.5556, -0.8315, -1.0), (-0.5556, -0.8315, 1.0), (-0.7071, -0.7071, -1.0), (-0.7071, -0.7071, 1.0), (-0.8315, -0.5556, -1.0), (-0.8315, -0.5556, 1.0), (-0.9239, -0.3827, -1.0), (-0.9239, -0.3827, 1.0), (-0.9808, -0.1951, -1.0), (-0.9808, -0.1951, 1.0), (-1.0, 9.656e-07, -1.0), (-1.0, 9.656e-07, 1.0), (-0.9808, 0.1951, -1.0), (-0.9808, 0.1951, 1.0), (-0.9239, 0.3827, -1.0), (-0.9239, 0.3827, 1.0), (-0.8315, 0.5556, -1.0), (-0.8315, 0.5556, 1.0), (-0.7071, 0.7071, -1.0), (-0.7071, 0.7071, 1.0), (-0.5556, 0.8315, -1.0), (-0.5556, 0.8315, 1.0), (-0.3827, 0.9239, -1.0), (-0.3827, 0.9239, 1.0), (-0.1951, 0.9808, -1.0), (-0.1951, 0.9808, 1.0)], [], [(0, 1, 3, 2), (2, 3, 5, 4), (4, 5, 7, 6), (6, 7, 9, 8), (8, 9, 11, 10), (10, 11, 13, 12), (12, 13, 15, 14), (14, 15, 17, 16), (16, 17, 19, 18), (18, 19, 21, 20), (20, 21, 23, 22), (22, 23, 25, 24), (24, 25, 27, 26), (26, 27, 29, 28), (28, 29, 31, 30), (30, 31, 33, 32), (32, 33, 35, 34), (34, 35, 37, 36), (36, 37, 39, 38), (38, 39, 41, 40), (40, 41, 43, 42), (42, 43, 45, 44), (44, 45, 47, 46), (46, 47, 49, 48), (48, 49, 51, 50), (50, 51, 53, 52), (52, 53, 55, 54), (54, 55, 57, 56), (56, 57, 59, 58), (58, 59, 61, 60), (3, 1, 63, 61, 59, 57, 55, 53, 51, 49, 47, 45, 43, 41, 39, 37, 35, 33, 31, 29, 27, 25, 23, 21, 19, 17, 15, 13, 11, 9, 7, 5), (60, 61, 63, 62), (62, 63, 1, 0), (0, 2, 4, 6, 8, 10, 12, 14, 16, 18, 20, 22, 24, 26, 28, 30, 32, 34, 36, 38, 40, 42, 44, 46, 48, 50, 52, 54, 56, 58, 60, 62)])
_uv = me_cylinder_004.uv_layers.new(name='UVMap')
_uv.uv.foreach_set('vector', [1.0, 0.5, 1.0, 1.0, 0.9688, 1.0, 0.9688, 0.5, 0.9688, 0.5, 0.9688, 1.0, 0.9375, 1.0, 0.9375, 0.5, 0.9375, 0.5, 0.9375, 1.0, 0.9062, 1.0, 0.9062, 0.5, 0.9062, 0.5, 0.9062, 1.0, 0.875, 1.0, 0.875, 0.5, 0.875, 0.5, 0.875, 1.0, 0.8438, 1.0, 0.8438, 0.5, 0.8438, 0.5, 0.8438, 1.0, 0.8125, 1.0, 0.8125, 0.5, 0.8125, 0.5, 0.8125, 1.0, 0.7812, 1.0, 0.7812, 0.5, 0.7812, 0.5, 0.7812, 1.0, 0.75, 1.0, 0.75, 0.5, 0.75, 0.5, 0.75, 1.0, 0.7188, 1.0, 0.7188, 0.5, 0.7188, 0.5, 0.7188, 1.0, 0.6875, 1.0, 0.6875, 0.5, 0.6875, 0.5, 0.6875, 1.0, 0.6562, 1.0, 0.6562, 0.5, 0.6562, 0.5, 0.6562, 1.0, 0.625, 1.0, 0.625, 0.5, 0.625, 0.5, 0.625, 1.0, 0.5938, 1.0, 0.5938, 0.5, 0.5938, 0.5, 0.5938, 1.0, 0.5625, 1.0, 0.5625, 0.5, 0.5625, 0.5, 0.5625, 1.0, 0.5312, 1.0, 0.5312, 0.5, 0.5312, 0.5, 0.5312, 1.0, 0.5, 1.0, 0.5, 0.5, 0.5, 0.5, 0.5, 1.0, 0.4688, 1.0, 0.4688, 0.5, 0.4688, 0.5, 0.4688, 1.0, 0.4375, 1.0, 0.4375, 0.5, 0.4375, 0.5, 0.4375, 1.0, 0.4062, 1.0, 0.4062, 0.5, 0.4062, 0.5, 0.4062, 1.0, 0.375, 1.0, 0.375, 0.5, 0.375, 0.5, 0.375, 1.0, 0.3438, 1.0, 0.3438, 0.5, 0.3438, 0.5, 0.3438, 1.0, 0.3125, 1.0, 0.3125, 0.5, 0.3125, 0.5, 0.3125, 1.0, 0.2812, 1.0, 0.2812, 0.5, 0.2812, 0.5, 0.2812, 1.0, 0.25, 1.0, 0.25, 0.5, 0.25, 0.5, 0.25, 1.0, 0.2188, 1.0, 0.2188, 0.5, 0.2188, 0.5, 0.2188, 1.0, 0.1875, 1.0, 0.1875, 0.5, 0.1875, 0.5, 0.1875, 1.0, 0.1562, 1.0, 0.1562, 0.5, 0.1562, 0.5, 0.1562, 1.0, 0.125, 1.0, 0.125, 0.5, 0.125, 0.5, 0.125, 1.0, 0.09375, 1.0, 0.09375, 0.5, 0.09375, 0.5, 0.09375, 1.0, 0.0625, 1.0, 0.0625, 0.5, 0.2968, 0.4854, 0.25, 0.49, 0.2032, 0.4854, 0.1582, 0.4717, 0.1167, 0.4496, 0.08029, 0.4197, 0.05045, 0.3833, 0.02827, 0.3418, 0.01461, 0.2968, 0.01, 0.25, 0.01461, 0.2032, 0.02827, 0.1582, 0.05045, 0.1167, 0.08029, 0.08029, 0.1167, 0.05045, 0.1582, 0.02827, 0.2032, 0.01461, 0.25, 0.01, 0.2968, 0.01461, 0.3418, 0.02827, 0.3833, 0.05045, 0.4197, 0.08029, 0.4496, 0.1167, 0.4717, 0.1582, 0.4854, 0.2032, 0.49, 0.25, 0.4854, 0.2968, 0.4717, 0.3418, 0.4496, 0.3833, 0.4197, 0.4197, 0.3833, 0.4496, 0.3418, 0.4717, 0.0625, 0.5, 0.0625, 1.0, 0.03125, 1.0, 0.03125, 0.5, 0.03125, 0.5, 0.03125, 1.0, 0.0, 1.0, 0.0, 0.5, 0.75, 0.49, 0.7968, 0.4854, 0.8418, 0.4717, 0.8833, 0.4496, 0.9197, 0.4197, 0.9496, 0.3833, 0.9717, 0.3418, 0.9854, 0.2968, 0.99, 0.25, 0.9854, 0.2032, 0.9717, 0.1582, 0.9496, 0.1167, 0.9197, 0.08029, 0.8833, 0.05045, 0.8418, 0.02827, 0.7968, 0.01461, 0.75, 0.01, 0.7032, 0.01461, 0.6582, 0.02827, 0.6167, 0.05045, 0.5803, 0.08029, 0.5504, 0.1167, 0.5283, 0.1582, 0.5146, 0.2032, 0.51, 0.25, 0.5146, 0.2968, 0.5283, 0.3418, 0.5504, 0.3833, 0.5803, 0.4197, 0.6167, 0.4496, 0.6582, 0.4717, 0.7032, 0.4854])
me_cylinder_004.use_remesh_fix_poles = True
me_cylinder_004.use_remesh_preserve_attributes = False
me_cylinder_004.use_mirror_vertex_groups = False
me_cylinder_004.update()
me_cylinder_005 = bpy.data.meshes.new('Cylinder.005')
me_cylinder_005.from_pydata([(0.0, 1.0, -1.0), (0.0, 1.0, 1.0), (0.1951, 0.9808, -1.0), (0.1951, 0.9808, 1.0), (0.3827, 0.9239, -1.0), (0.3827, 0.9239, 1.0), (0.5556, 0.8315, -1.0), (0.5556, 0.8315, 1.0), (0.7071, 0.7071, -1.0), (0.7071, 0.7071, 1.0), (0.8315, 0.5556, -1.0), (0.8315, 0.5556, 1.0), (0.9239, 0.3827, -1.0), (0.9239, 0.3827, 1.0), (0.9808, 0.1951, -1.0), (0.9808, 0.1951, 1.0), (1.0, 7.55e-08, -1.0), (1.0, 7.55e-08, 1.0), (0.9808, -0.1951, -1.0), (0.9808, -0.1951, 1.0), (0.9239, -0.3827, -1.0), (0.9239, -0.3827, 1.0), (0.8315, -0.5556, -1.0), (0.8315, -0.5556, 1.0), (0.7071, -0.7071, -1.0), (0.7071, -0.7071, 1.0), (0.5556, -0.8315, -1.0), (0.5556, -0.8315, 1.0), (0.3827, -0.9239, -1.0), (0.3827, -0.9239, 1.0), (0.1951, -0.9808, -1.0), (0.1951, -0.9808, 1.0), (-3.258e-07, -1.0, -1.0), (-3.258e-07, -1.0, 1.0), (-0.1951, -0.9808, -1.0), (-0.1951, -0.9808, 1.0), (-0.3827, -0.9239, -1.0), (-0.3827, -0.9239, 1.0), (-0.5556, -0.8315, -1.0), (-0.5556, -0.8315, 1.0), (-0.7071, -0.7071, -1.0), (-0.7071, -0.7071, 1.0), (-0.8315, -0.5556, -1.0), (-0.8315, -0.5556, 1.0), (-0.9239, -0.3827, -1.0), (-0.9239, -0.3827, 1.0), (-0.9808, -0.1951, -1.0), (-0.9808, -0.1951, 1.0), (-1.0, 9.656e-07, -1.0), (-1.0, 9.656e-07, 1.0), (-0.9808, 0.1951, -1.0), (-0.9808, 0.1951, 1.0), (-0.9239, 0.3827, -1.0), (-0.9239, 0.3827, 1.0), (-0.8315, 0.5556, -1.0), (-0.8315, 0.5556, 1.0), (-0.7071, 0.7071, -1.0), (-0.7071, 0.7071, 1.0), (-0.5556, 0.8315, -1.0), (-0.5556, 0.8315, 1.0), (-0.3827, 0.9239, -1.0), (-0.3827, 0.9239, 1.0), (-0.1951, 0.9808, -1.0), (-0.1951, 0.9808, 1.0)], [], [(0, 1, 3, 2), (2, 3, 5, 4), (4, 5, 7, 6), (6, 7, 9, 8), (8, 9, 11, 10), (10, 11, 13, 12), (12, 13, 15, 14), (14, 15, 17, 16), (16, 17, 19, 18), (18, 19, 21, 20), (20, 21, 23, 22), (22, 23, 25, 24), (24, 25, 27, 26), (26, 27, 29, 28), (28, 29, 31, 30), (30, 31, 33, 32), (32, 33, 35, 34), (34, 35, 37, 36), (36, 37, 39, 38), (38, 39, 41, 40), (40, 41, 43, 42), (42, 43, 45, 44), (44, 45, 47, 46), (46, 47, 49, 48), (48, 49, 51, 50), (50, 51, 53, 52), (52, 53, 55, 54), (54, 55, 57, 56), (56, 57, 59, 58), (58, 59, 61, 60), (3, 1, 63, 61, 59, 57, 55, 53, 51, 49, 47, 45, 43, 41, 39, 37, 35, 33, 31, 29, 27, 25, 23, 21, 19, 17, 15, 13, 11, 9, 7, 5), (60, 61, 63, 62), (62, 63, 1, 0), (0, 2, 4, 6, 8, 10, 12, 14, 16, 18, 20, 22, 24, 26, 28, 30, 32, 34, 36, 38, 40, 42, 44, 46, 48, 50, 52, 54, 56, 58, 60, 62)])
_uv = me_cylinder_005.uv_layers.new(name='UVMap')
_uv.uv.foreach_set('vector', [1.0, 0.5, 1.0, 1.0, 0.9688, 1.0, 0.9688, 0.5, 0.9688, 0.5, 0.9688, 1.0, 0.9375, 1.0, 0.9375, 0.5, 0.9375, 0.5, 0.9375, 1.0, 0.9062, 1.0, 0.9062, 0.5, 0.9062, 0.5, 0.9062, 1.0, 0.875, 1.0, 0.875, 0.5, 0.875, 0.5, 0.875, 1.0, 0.8438, 1.0, 0.8438, 0.5, 0.8438, 0.5, 0.8438, 1.0, 0.8125, 1.0, 0.8125, 0.5, 0.8125, 0.5, 0.8125, 1.0, 0.7812, 1.0, 0.7812, 0.5, 0.7812, 0.5, 0.7812, 1.0, 0.75, 1.0, 0.75, 0.5, 0.75, 0.5, 0.75, 1.0, 0.7188, 1.0, 0.7188, 0.5, 0.7188, 0.5, 0.7188, 1.0, 0.6875, 1.0, 0.6875, 0.5, 0.6875, 0.5, 0.6875, 1.0, 0.6562, 1.0, 0.6562, 0.5, 0.6562, 0.5, 0.6562, 1.0, 0.625, 1.0, 0.625, 0.5, 0.625, 0.5, 0.625, 1.0, 0.5938, 1.0, 0.5938, 0.5, 0.5938, 0.5, 0.5938, 1.0, 0.5625, 1.0, 0.5625, 0.5, 0.5625, 0.5, 0.5625, 1.0, 0.5312, 1.0, 0.5312, 0.5, 0.5312, 0.5, 0.5312, 1.0, 0.5, 1.0, 0.5, 0.5, 0.5, 0.5, 0.5, 1.0, 0.4688, 1.0, 0.4688, 0.5, 0.4688, 0.5, 0.4688, 1.0, 0.4375, 1.0, 0.4375, 0.5, 0.4375, 0.5, 0.4375, 1.0, 0.4062, 1.0, 0.4062, 0.5, 0.4062, 0.5, 0.4062, 1.0, 0.375, 1.0, 0.375, 0.5, 0.375, 0.5, 0.375, 1.0, 0.3438, 1.0, 0.3438, 0.5, 0.3438, 0.5, 0.3438, 1.0, 0.3125, 1.0, 0.3125, 0.5, 0.3125, 0.5, 0.3125, 1.0, 0.2812, 1.0, 0.2812, 0.5, 0.2812, 0.5, 0.2812, 1.0, 0.25, 1.0, 0.25, 0.5, 0.25, 0.5, 0.25, 1.0, 0.2188, 1.0, 0.2188, 0.5, 0.2188, 0.5, 0.2188, 1.0, 0.1875, 1.0, 0.1875, 0.5, 0.1875, 0.5, 0.1875, 1.0, 0.1562, 1.0, 0.1562, 0.5, 0.1562, 0.5, 0.1562, 1.0, 0.125, 1.0, 0.125, 0.5, 0.125, 0.5, 0.125, 1.0, 0.09375, 1.0, 0.09375, 0.5, 0.09375, 0.5, 0.09375, 1.0, 0.0625, 1.0, 0.0625, 0.5, 0.2968, 0.4854, 0.25, 0.49, 0.2032, 0.4854, 0.1582, 0.4717, 0.1167, 0.4496, 0.08029, 0.4197, 0.05045, 0.3833, 0.02827, 0.3418, 0.01461, 0.2968, 0.01, 0.25, 0.01461, 0.2032, 0.02827, 0.1582, 0.05045, 0.1167, 0.08029, 0.08029, 0.1167, 0.05045, 0.1582, 0.02827, 0.2032, 0.01461, 0.25, 0.01, 0.2968, 0.01461, 0.3418, 0.02827, 0.3833, 0.05045, 0.4197, 0.08029, 0.4496, 0.1167, 0.4717, 0.1582, 0.4854, 0.2032, 0.49, 0.25, 0.4854, 0.2968, 0.4717, 0.3418, 0.4496, 0.3833, 0.4197, 0.4197, 0.3833, 0.4496, 0.3418, 0.4717, 0.0625, 0.5, 0.0625, 1.0, 0.03125, 1.0, 0.03125, 0.5, 0.03125, 0.5, 0.03125, 1.0, 0.0, 1.0, 0.0, 0.5, 0.75, 0.49, 0.7968, 0.4854, 0.8418, 0.4717, 0.8833, 0.4496, 0.9197, 0.4197, 0.9496, 0.3833, 0.9717, 0.3418, 0.9854, 0.2968, 0.99, 0.25, 0.9854, 0.2032, 0.9717, 0.1582, 0.9496, 0.1167, 0.9197, 0.08029, 0.8833, 0.05045, 0.8418, 0.02827, 0.7968, 0.01461, 0.75, 0.01, 0.7032, 0.01461, 0.6582, 0.02827, 0.6167, 0.05045, 0.5803, 0.08029, 0.5504, 0.1167, 0.5283, 0.1582, 0.5146, 0.2032, 0.51, 0.25, 0.5146, 0.2968, 0.5283, 0.3418, 0.5504, 0.3833, 0.5803, 0.4197, 0.6167, 0.4496, 0.6582, 0.4717, 0.7032, 0.4854])
me_cylinder_005.use_remesh_fix_poles = True
me_cylinder_005.use_remesh_preserve_attributes = False
me_cylinder_005.use_mirror_vertex_groups = False
me_cylinder_005.update()
me_cylinder_006 = bpy.data.meshes.new('Cylinder.006')
me_cylinder_006.from_pydata([(0.0, 1.0, -1.0), (0.0, 1.0, 1.0), (0.1951, 0.9808, -1.0), (0.1951, 0.9808, 1.0), (0.3827, 0.9239, -1.0), (0.3827, 0.9239, 1.0), (0.5556, 0.8315, -1.0), (0.5556, 0.8315, 1.0), (0.7071, 0.7071, -1.0), (0.7071, 0.7071, 1.0), (0.8315, 0.5556, -1.0), (0.8315, 0.5556, 1.0), (0.9239, 0.3827, -1.0), (0.9239, 0.3827, 1.0), (0.9808, 0.1951, -1.0), (0.9808, 0.1951, 1.0), (1.0, 7.55e-08, -1.0), (1.0, 7.55e-08, 1.0), (0.9808, -0.1951, -1.0), (0.9808, -0.1951, 1.0), (0.9239, -0.3827, -1.0), (0.9239, -0.3827, 1.0), (0.8315, -0.5556, -1.0), (0.8315, -0.5556, 1.0), (0.7071, -0.7071, -1.0), (0.7071, -0.7071, 1.0), (0.5556, -0.8315, -1.0), (0.5556, -0.8315, 1.0), (0.3827, -0.9239, -1.0), (0.3827, -0.9239, 1.0), (0.1951, -0.9808, -1.0), (0.1951, -0.9808, 1.0), (-3.258e-07, -1.0, -1.0), (-3.258e-07, -1.0, 1.0), (-0.1951, -0.9808, -1.0), (-0.1951, -0.9808, 1.0), (-0.3827, -0.9239, -1.0), (-0.3827, -0.9239, 1.0), (-0.5556, -0.8315, -1.0), (-0.5556, -0.8315, 1.0), (-0.7071, -0.7071, -1.0), (-0.7071, -0.7071, 1.0), (-0.8315, -0.5556, -1.0), (-0.8315, -0.5556, 1.0), (-0.9239, -0.3827, -1.0), (-0.9239, -0.3827, 1.0), (-0.9808, -0.1951, -1.0), (-0.9808, -0.1951, 1.0), (-1.0, 9.656e-07, -1.0), (-1.0, 9.656e-07, 1.0), (-0.9808, 0.1951, -1.0), (-0.9808, 0.1951, 1.0), (-0.9239, 0.3827, -1.0), (-0.9239, 0.3827, 1.0), (-0.8315, 0.5556, -1.0), (-0.8315, 0.5556, 1.0), (-0.7071, 0.7071, -1.0), (-0.7071, 0.7071, 1.0), (-0.5556, 0.8315, -1.0), (-0.5556, 0.8315, 1.0), (-0.3827, 0.9239, -1.0), (-0.3827, 0.9239, 1.0), (-0.1951, 0.9808, -1.0), (-0.1951, 0.9808, 1.0)], [], [(0, 1, 3, 2), (2, 3, 5, 4), (4, 5, 7, 6), (6, 7, 9, 8), (8, 9, 11, 10), (10, 11, 13, 12), (12, 13, 15, 14), (14, 15, 17, 16), (16, 17, 19, 18), (18, 19, 21, 20), (20, 21, 23, 22), (22, 23, 25, 24), (24, 25, 27, 26), (26, 27, 29, 28), (28, 29, 31, 30), (30, 31, 33, 32), (32, 33, 35, 34), (34, 35, 37, 36), (36, 37, 39, 38), (38, 39, 41, 40), (40, 41, 43, 42), (42, 43, 45, 44), (44, 45, 47, 46), (46, 47, 49, 48), (48, 49, 51, 50), (50, 51, 53, 52), (52, 53, 55, 54), (54, 55, 57, 56), (56, 57, 59, 58), (58, 59, 61, 60), (3, 1, 63, 61, 59, 57, 55, 53, 51, 49, 47, 45, 43, 41, 39, 37, 35, 33, 31, 29, 27, 25, 23, 21, 19, 17, 15, 13, 11, 9, 7, 5), (60, 61, 63, 62), (62, 63, 1, 0), (0, 2, 4, 6, 8, 10, 12, 14, 16, 18, 20, 22, 24, 26, 28, 30, 32, 34, 36, 38, 40, 42, 44, 46, 48, 50, 52, 54, 56, 58, 60, 62)])
_uv = me_cylinder_006.uv_layers.new(name='UVMap')
_uv.uv.foreach_set('vector', [1.0, 0.5, 1.0, 1.0, 0.9688, 1.0, 0.9688, 0.5, 0.9688, 0.5, 0.9688, 1.0, 0.9375, 1.0, 0.9375, 0.5, 0.9375, 0.5, 0.9375, 1.0, 0.9062, 1.0, 0.9062, 0.5, 0.9062, 0.5, 0.9062, 1.0, 0.875, 1.0, 0.875, 0.5, 0.875, 0.5, 0.875, 1.0, 0.8438, 1.0, 0.8438, 0.5, 0.8438, 0.5, 0.8438, 1.0, 0.8125, 1.0, 0.8125, 0.5, 0.8125, 0.5, 0.8125, 1.0, 0.7812, 1.0, 0.7812, 0.5, 0.7812, 0.5, 0.7812, 1.0, 0.75, 1.0, 0.75, 0.5, 0.75, 0.5, 0.75, 1.0, 0.7188, 1.0, 0.7188, 0.5, 0.7188, 0.5, 0.7188, 1.0, 0.6875, 1.0, 0.6875, 0.5, 0.6875, 0.5, 0.6875, 1.0, 0.6562, 1.0, 0.6562, 0.5, 0.6562, 0.5, 0.6562, 1.0, 0.625, 1.0, 0.625, 0.5, 0.625, 0.5, 0.625, 1.0, 0.5938, 1.0, 0.5938, 0.5, 0.5938, 0.5, 0.5938, 1.0, 0.5625, 1.0, 0.5625, 0.5, 0.5625, 0.5, 0.5625, 1.0, 0.5312, 1.0, 0.5312, 0.5, 0.5312, 0.5, 0.5312, 1.0, 0.5, 1.0, 0.5, 0.5, 0.5, 0.5, 0.5, 1.0, 0.4688, 1.0, 0.4688, 0.5, 0.4688, 0.5, 0.4688, 1.0, 0.4375, 1.0, 0.4375, 0.5, 0.4375, 0.5, 0.4375, 1.0, 0.4062, 1.0, 0.4062, 0.5, 0.4062, 0.5, 0.4062, 1.0, 0.375, 1.0, 0.375, 0.5, 0.375, 0.5, 0.375, 1.0, 0.3438, 1.0, 0.3438, 0.5, 0.3438, 0.5, 0.3438, 1.0, 0.3125, 1.0, 0.3125, 0.5, 0.3125, 0.5, 0.3125, 1.0, 0.2812, 1.0, 0.2812, 0.5, 0.2812, 0.5, 0.2812, 1.0, 0.25, 1.0, 0.25, 0.5, 0.25, 0.5, 0.25, 1.0, 0.2188, 1.0, 0.2188, 0.5, 0.2188, 0.5, 0.2188, 1.0, 0.1875, 1.0, 0.1875, 0.5, 0.1875, 0.5, 0.1875, 1.0, 0.1562, 1.0, 0.1562, 0.5, 0.1562, 0.5, 0.1562, 1.0, 0.125, 1.0, 0.125, 0.5, 0.125, 0.5, 0.125, 1.0, 0.09375, 1.0, 0.09375, 0.5, 0.09375, 0.5, 0.09375, 1.0, 0.0625, 1.0, 0.0625, 0.5, 0.2968, 0.4854, 0.25, 0.49, 0.2032, 0.4854, 0.1582, 0.4717, 0.1167, 0.4496, 0.08029, 0.4197, 0.05045, 0.3833, 0.02827, 0.3418, 0.01461, 0.2968, 0.01, 0.25, 0.01461, 0.2032, 0.02827, 0.1582, 0.05045, 0.1167, 0.08029, 0.08029, 0.1167, 0.05045, 0.1582, 0.02827, 0.2032, 0.01461, 0.25, 0.01, 0.2968, 0.01461, 0.3418, 0.02827, 0.3833, 0.05045, 0.4197, 0.08029, 0.4496, 0.1167, 0.4717, 0.1582, 0.4854, 0.2032, 0.49, 0.25, 0.4854, 0.2968, 0.4717, 0.3418, 0.4496, 0.3833, 0.4197, 0.4197, 0.3833, 0.4496, 0.3418, 0.4717, 0.0625, 0.5, 0.0625, 1.0, 0.03125, 1.0, 0.03125, 0.5, 0.03125, 0.5, 0.03125, 1.0, 0.0, 1.0, 0.0, 0.5, 0.75, 0.49, 0.7968, 0.4854, 0.8418, 0.4717, 0.8833, 0.4496, 0.9197, 0.4197, 0.9496, 0.3833, 0.9717, 0.3418, 0.9854, 0.2968, 0.99, 0.25, 0.9854, 0.2032, 0.9717, 0.1582, 0.9496, 0.1167, 0.9197, 0.08029, 0.8833, 0.05045, 0.8418, 0.02827, 0.7968, 0.01461, 0.75, 0.01, 0.7032, 0.01461, 0.6582, 0.02827, 0.6167, 0.05045, 0.5803, 0.08029, 0.5504, 0.1167, 0.5283, 0.1582, 0.5146, 0.2032, 0.51, 0.25, 0.5146, 0.2968, 0.5283, 0.3418, 0.5504, 0.3833, 0.5803, 0.4197, 0.6167, 0.4496, 0.6582, 0.4717, 0.7032, 0.4854])
me_cylinder_006.use_remesh_fix_poles = True
me_cylinder_006.use_remesh_preserve_attributes = False
me_cylinder_006.use_mirror_vertex_groups = False
me_cylinder_006.update()
me_cylinder_007 = bpy.data.meshes.new('Cylinder.007')
me_cylinder_007.from_pydata([(0.0, 1.0, -1.0), (0.0, 1.0, 1.0), (0.1951, 0.9808, -1.0), (0.1951, 0.9808, 1.0), (0.3827, 0.9239, -1.0), (0.3827, 0.9239, 1.0), (0.5556, 0.8315, -1.0), (0.5556, 0.8315, 1.0), (0.7071, 0.7071, -1.0), (0.7071, 0.7071, 1.0), (0.8315, 0.5556, -1.0), (0.8315, 0.5556, 1.0), (0.9239, 0.3827, -1.0), (0.9239, 0.3827, 1.0), (0.9808, 0.1951, -1.0), (0.9808, 0.1951, 1.0), (1.0, 7.55e-08, -1.0), (1.0, 7.55e-08, 1.0), (0.9808, -0.1951, -1.0), (0.9808, -0.1951, 1.0), (0.9239, -0.3827, -1.0), (0.9239, -0.3827, 1.0), (0.8315, -0.5556, -1.0), (0.8315, -0.5556, 1.0), (0.7071, -0.7071, -1.0), (0.7071, -0.7071, 1.0), (0.5556, -0.8315, -1.0), (0.5556, -0.8315, 1.0), (0.3827, -0.9239, -1.0), (0.3827, -0.9239, 1.0), (0.1951, -0.9808, -1.0), (0.1951, -0.9808, 1.0), (-3.258e-07, -1.0, -1.0), (-3.258e-07, -1.0, 1.0), (-0.1951, -0.9808, -1.0), (-0.1951, -0.9808, 1.0), (-0.3827, -0.9239, -1.0), (-0.3827, -0.9239, 1.0), (-0.5556, -0.8315, -1.0), (-0.5556, -0.8315, 1.0), (-0.7071, -0.7071, -1.0), (-0.7071, -0.7071, 1.0), (-0.8315, -0.5556, -1.0), (-0.8315, -0.5556, 1.0), (-0.9239, -0.3827, -1.0), (-0.9239, -0.3827, 1.0), (-0.9808, -0.1951, -1.0), (-0.9808, -0.1951, 1.0), (-1.0, 9.656e-07, -1.0), (-1.0, 9.656e-07, 1.0), (-0.9808, 0.1951, -1.0), (-0.9808, 0.1951, 1.0), (-0.9239, 0.3827, -1.0), (-0.9239, 0.3827, 1.0), (-0.8315, 0.5556, -1.0), (-0.8315, 0.5556, 1.0), (-0.7071, 0.7071, -1.0), (-0.7071, 0.7071, 1.0), (-0.5556, 0.8315, -1.0), (-0.5556, 0.8315, 1.0), (-0.3827, 0.9239, -1.0), (-0.3827, 0.9239, 1.0), (-0.1951, 0.9808, -1.0), (-0.1951, 0.9808, 1.0)], [], [(0, 1, 3, 2), (2, 3, 5, 4), (4, 5, 7, 6), (6, 7, 9, 8), (8, 9, 11, 10), (10, 11, 13, 12), (12, 13, 15, 14), (14, 15, 17, 16), (16, 17, 19, 18), (18, 19, 21, 20), (20, 21, 23, 22), (22, 23, 25, 24), (24, 25, 27, 26), (26, 27, 29, 28), (28, 29, 31, 30), (30, 31, 33, 32), (32, 33, 35, 34), (34, 35, 37, 36), (36, 37, 39, 38), (38, 39, 41, 40), (40, 41, 43, 42), (42, 43, 45, 44), (44, 45, 47, 46), (46, 47, 49, 48), (48, 49, 51, 50), (50, 51, 53, 52), (52, 53, 55, 54), (54, 55, 57, 56), (56, 57, 59, 58), (58, 59, 61, 60), (3, 1, 63, 61, 59, 57, 55, 53, 51, 49, 47, 45, 43, 41, 39, 37, 35, 33, 31, 29, 27, 25, 23, 21, 19, 17, 15, 13, 11, 9, 7, 5), (60, 61, 63, 62), (62, 63, 1, 0), (0, 2, 4, 6, 8, 10, 12, 14, 16, 18, 20, 22, 24, 26, 28, 30, 32, 34, 36, 38, 40, 42, 44, 46, 48, 50, 52, 54, 56, 58, 60, 62)])
_uv = me_cylinder_007.uv_layers.new(name='UVMap')
_uv.uv.foreach_set('vector', [1.0, 0.5, 1.0, 1.0, 0.9688, 1.0, 0.9688, 0.5, 0.9688, 0.5, 0.9688, 1.0, 0.9375, 1.0, 0.9375, 0.5, 0.9375, 0.5, 0.9375, 1.0, 0.9062, 1.0, 0.9062, 0.5, 0.9062, 0.5, 0.9062, 1.0, 0.875, 1.0, 0.875, 0.5, 0.875, 0.5, 0.875, 1.0, 0.8438, 1.0, 0.8438, 0.5, 0.8438, 0.5, 0.8438, 1.0, 0.8125, 1.0, 0.8125, 0.5, 0.8125, 0.5, 0.8125, 1.0, 0.7812, 1.0, 0.7812, 0.5, 0.7812, 0.5, 0.7812, 1.0, 0.75, 1.0, 0.75, 0.5, 0.75, 0.5, 0.75, 1.0, 0.7188, 1.0, 0.7188, 0.5, 0.7188, 0.5, 0.7188, 1.0, 0.6875, 1.0, 0.6875, 0.5, 0.6875, 0.5, 0.6875, 1.0, 0.6562, 1.0, 0.6562, 0.5, 0.6562, 0.5, 0.6562, 1.0, 0.625, 1.0, 0.625, 0.5, 0.625, 0.5, 0.625, 1.0, 0.5938, 1.0, 0.5938, 0.5, 0.5938, 0.5, 0.5938, 1.0, 0.5625, 1.0, 0.5625, 0.5, 0.5625, 0.5, 0.5625, 1.0, 0.5312, 1.0, 0.5312, 0.5, 0.5312, 0.5, 0.5312, 1.0, 0.5, 1.0, 0.5, 0.5, 0.5, 0.5, 0.5, 1.0, 0.4688, 1.0, 0.4688, 0.5, 0.4688, 0.5, 0.4688, 1.0, 0.4375, 1.0, 0.4375, 0.5, 0.4375, 0.5, 0.4375, 1.0, 0.4062, 1.0, 0.4062, 0.5, 0.4062, 0.5, 0.4062, 1.0, 0.375, 1.0, 0.375, 0.5, 0.375, 0.5, 0.375, 1.0, 0.3438, 1.0, 0.3438, 0.5, 0.3438, 0.5, 0.3438, 1.0, 0.3125, 1.0, 0.3125, 0.5, 0.3125, 0.5, 0.3125, 1.0, 0.2812, 1.0, 0.2812, 0.5, 0.2812, 0.5, 0.2812, 1.0, 0.25, 1.0, 0.25, 0.5, 0.25, 0.5, 0.25, 1.0, 0.2188, 1.0, 0.2188, 0.5, 0.2188, 0.5, 0.2188, 1.0, 0.1875, 1.0, 0.1875, 0.5, 0.1875, 0.5, 0.1875, 1.0, 0.1562, 1.0, 0.1562, 0.5, 0.1562, 0.5, 0.1562, 1.0, 0.125, 1.0, 0.125, 0.5, 0.125, 0.5, 0.125, 1.0, 0.09375, 1.0, 0.09375, 0.5, 0.09375, 0.5, 0.09375, 1.0, 0.0625, 1.0, 0.0625, 0.5, 0.2968, 0.4854, 0.25, 0.49, 0.2032, 0.4854, 0.1582, 0.4717, 0.1167, 0.4496, 0.08029, 0.4197, 0.05045, 0.3833, 0.02827, 0.3418, 0.01461, 0.2968, 0.01, 0.25, 0.01461, 0.2032, 0.02827, 0.1582, 0.05045, 0.1167, 0.08029, 0.08029, 0.1167, 0.05045, 0.1582, 0.02827, 0.2032, 0.01461, 0.25, 0.01, 0.2968, 0.01461, 0.3418, 0.02827, 0.3833, 0.05045, 0.4197, 0.08029, 0.4496, 0.1167, 0.4717, 0.1582, 0.4854, 0.2032, 0.49, 0.25, 0.4854, 0.2968, 0.4717, 0.3418, 0.4496, 0.3833, 0.4197, 0.4197, 0.3833, 0.4496, 0.3418, 0.4717, 0.0625, 0.5, 0.0625, 1.0, 0.03125, 1.0, 0.03125, 0.5, 0.03125, 0.5, 0.03125, 1.0, 0.0, 1.0, 0.0, 0.5, 0.75, 0.49, 0.7968, 0.4854, 0.8418, 0.4717, 0.8833, 0.4496, 0.9197, 0.4197, 0.9496, 0.3833, 0.9717, 0.3418, 0.9854, 0.2968, 0.99, 0.25, 0.9854, 0.2032, 0.9717, 0.1582, 0.9496, 0.1167, 0.9197, 0.08029, 0.8833, 0.05045, 0.8418, 0.02827, 0.7968, 0.01461, 0.75, 0.01, 0.7032, 0.01461, 0.6582, 0.02827, 0.6167, 0.05045, 0.5803, 0.08029, 0.5504, 0.1167, 0.5283, 0.1582, 0.5146, 0.2032, 0.51, 0.25, 0.5146, 0.2968, 0.5283, 0.3418, 0.5504, 0.3833, 0.5803, 0.4197, 0.6167, 0.4496, 0.6582, 0.4717, 0.7032, 0.4854])
me_cylinder_007.use_remesh_fix_poles = True
me_cylinder_007.use_remesh_preserve_attributes = False
me_cylinder_007.use_mirror_vertex_groups = False
me_cylinder_007.update()
me_cube_001 = bpy.data.meshes.new('Cube.001')
me_cube_001.from_pydata([(-1.0, -1.0, -1.0), (-1.0, -1.0, 1.0), (-1.0, 1.0, -1.0), (-1.0, 1.0, 1.0), (1.0, -1.0, -1.0), (1.0, -1.0, 1.0), (1.0, 1.0, -1.0), (1.0, 1.0, 1.0)], [], [(0, 1, 3, 2), (2, 3, 7, 6), (6, 7, 5, 4), (4, 5, 1, 0), (2, 6, 4, 0), (7, 3, 1, 5)])
_uv = me_cube_001.uv_layers.new(name='UVMap')
_uv.uv.foreach_set('vector', [0.375, 0.0, 0.625, 0.0, 0.625, 0.25, 0.375, 0.25, 0.375, 0.25, 0.625, 0.25, 0.625, 0.5, 0.375, 0.5, 0.375, 0.5, 0.625, 0.5, 0.625, 0.75, 0.375, 0.75, 0.375, 0.75, 0.625, 0.75, 0.625, 1.0, 0.375, 1.0, 0.125, 0.5, 0.375, 0.5, 0.375, 0.75, 0.125, 0.75, 0.625, 0.5, 0.875, 0.5, 0.875, 0.75, 0.625, 0.75])
me_cube_001.use_remesh_fix_poles = True
me_cube_001.use_remesh_preserve_attributes = False
me_cube_001.use_mirror_vertex_groups = False
me_cube_001.update()
me_cube_001_1 = bpy.data.meshes.new('Cube.001')
me_cube_001_1.from_pydata([], [], [])
me_cube_001_1.update()
me_cylinder_002_1 = bpy.data.meshes.new('Cylinder.002')
me_cylinder_002_1.from_pydata([], [], [])
me_cylinder_002_1.update()
me_cube_1 = bpy.data.meshes.new('Cube')
me_cube_1.from_pydata([], [], [])
me_cube_1.materials.append(None)
me_cube_1.update()
me_cylinder_1 = bpy.data.meshes.new('Cylinder')
me_cylinder_1.from_pydata([], [], [])
me_cylinder_1.update()
me_cylinder_001_1 = bpy.data.meshes.new('Cylinder.001')
me_cylinder_001_1.from_pydata([], [], [])
me_cylinder_001_1.update()
me_cube_003 = bpy.data.meshes.new('Cube.003')
me_cube_003.from_pydata([(-0.2109, 1.969, -0.4079), (0.2014, 1.986, -0.4079), (-0.2109, 1.969, 0.59), (0.2014, 1.986, 0.59), (0.2049, -2.045, -0.4079), (-0.2193, -2.045, -0.4079), (0.2049, -2.045, 0.59), (-0.2193, -2.045, 0.59), (-1.0, -1.0, -1.0), (-1.0, -1.0, 1.0), (-1.0, 1.0, -1.0), (-1.0, 1.0, 1.0), (1.0, -1.0, -1.0), (1.0, -1.0, 1.0), (1.0, 1.0, -1.0), (1.0, 1.0, 1.0), (0.07951, -1.0, 0.59), (-0.09388, -1.0, 0.59), (-0.09388, -1.0, -0.4079), (0.07951, -1.0, -0.4079), (-0.09388, -1.0, -0.09388), (0.07951, -1.0, 0.07951), (0.02405, -0.08612, -1.0), (0.02405, -0.08612, 1.0), (0.02093, -0.1153, -1.0), (0.02093, -0.1153, 1.0), (-0.02012, -0.1776, -1.0), (-0.02012, -0.1776, 1.0), (-0.01378, -0.1872, -1.0), (-0.01378, -0.1872, 1.0), (0.02597, -0.05441, -1.0), (0.02597, -0.05441, 1.0), (-0.03109, -0.141, -1.0), (-0.03109, -0.141, 1.0), (-0.02597, 0.1191, -1.0), (-0.02597, 0.1191, 1.0), (-0.02012, 0.1347, -1.0), (-0.02012, 0.1347, 1.0), (-0.0353, -0.1153, -1.0), (-0.0353, -0.1153, 1.0), (-0.01378, 0.1444, -1.0), (-0.01378, 0.1444, 1.0), (0.005752, 0.1347, -1.0), (0.005752, 0.1347, 1.0), (0.02662, -0.02143, -1.0), (0.02662, -0.02143, 1.0), (0.005752, -0.1776, -1.0), (0.005752, -0.1776, 1.0), (0.0116, 0.1191, -1.0), (0.0116, 0.1191, 1.0), (-0.04035, 0.01155, -1.0), (-0.04035, 0.01155, 1.0), (-0.03109, 0.0981, -1.0), (-0.03109, 0.0981, 1.0), (-0.03842, 0.04326, -1.0), (-0.03842, 0.04326, 1.0), (-0.04099, -0.02143, -1.0), (-0.04099, -0.02143, 1.0), (0.01672, -0.141, -1.0), (0.01672, -0.141, 1.0), (0.0116, -0.162, -1.0), (0.0116, -0.162, 1.0), (-0.007186, 0.1476, -1.0), (-0.007186, 0.1476, 1.0), (-0.007186, -0.1905, -1.0), (-0.007186, -0.1905, 1.0), (-0.04035, -0.05441, -1.0), (-0.04035, -0.05441, 1.0), (-0.02597, -0.162, -1.0), (-0.02597, -0.162, 1.0), (-0.03842, -0.08612, -1.0), (-0.03842, -0.08612, 1.0), (0.02405, 0.04326, -1.0), (0.02405, 0.04326, 1.0), (0.02093, 0.07249, -1.0), (0.02093, 0.07249, 1.0), (0.02597, 0.01155, -1.0), (0.02597, 0.01155, 1.0), (0.01672, 0.0981, -1.0), (0.01672, 0.0981, 1.0), (-0.0005901, 0.1444, -1.0), (-0.0005901, 0.1444, 1.0), (-0.0353, 0.07249, -1.0), (-0.0353, 0.07249, 1.0), (-0.0005902, -0.1872, -1.0), (-0.0005902, -0.1872, 1.0), (0.08526, 1.0, 0.59), (-0.1055, 1.0, 0.59), (-0.1055, 1.0, -0.4079), (0.08526, 1.0, -0.4079), (0.08526, 1.0, -0.08526)], [], [(0, 88, 89, 1), (2, 3, 86, 87), (1, 89, 90, 86, 3), (0, 1, 3, 2), (5, 18, 20, 17, 7), (4, 5, 7, 6), (8, 9, 11, 10), (10, 11, 87, 88, 89, 90, 14), (14, 15, 13, 12), (12, 13, 21, 19, 18, 20, 8), (10, 14, 12, 44, 76, 72, 74, 78, 48, 42, 80, 62, 40, 36, 34, 52, 82, 54, 50, 56, 8), (15, 11, 9, 57, 51, 55, 83, 53, 35, 37, 41, 63, 81, 43, 49, 79, 75, 73, 77, 45, 13), (17, 16, 6, 7), (19, 18, 5, 4), (8, 20, 17, 16, 21, 13, 9), (16, 21, 19, 4, 6), (50, 51, 57, 56), (52, 53, 83, 82), (82, 83, 55, 54), (30, 31, 45, 44), (66, 67, 71, 70), (56, 57, 67, 66), (38, 39, 33, 32), (64, 65, 85, 84), (80, 81, 63, 62), (24, 25, 23, 22), (62, 63, 41, 40), (84, 85, 47, 46), (32, 33, 69, 68), (48, 49, 43, 42), (68, 69, 27, 26), (34, 35, 53, 52), (60, 61, 59, 58), (22, 23, 31, 30), (36, 37, 35, 34), (78, 79, 49, 48), (72, 73, 75, 74), (28, 29, 65, 64), (70, 71, 39, 38), (44, 45, 77, 76), (13, 45, 31, 23, 25, 59, 61, 47, 85, 65, 29, 27, 69, 33, 39, 71, 67, 57, 9), (54, 55, 51, 50), (42, 43, 81, 80), (46, 47, 61, 60), (26, 27, 29, 28), (40, 41, 37, 36), (76, 77, 73, 72), (58, 59, 25, 24), (8, 56, 66, 70, 38, 32, 68, 26, 28, 64, 84, 46, 60, 58, 24, 22, 30, 44, 12), (74, 75, 79, 78), (87, 88, 0, 2), (14, 90, 86, 87, 11, 15)])
_uv = me_cube_003.uv_layers.new(name='UVMap')
_uv.uv.foreach_set('vector', [0.0, 0.0, 0.0, 0.0, 0.0, 0.0, 0.0, 0.0, 0.0, 0.0, 0.0, 0.0, 0.0, 0.0, 0.0, 0.0, 0.0, 0.0, 0.0, 0.0, 0.0, 0.0, 0.0, 0.0, 0.0, 0.0, 0.0, 0.0, 0.0, 0.0, 0.0, 0.0, 0.0, 0.0, 0.0, 0.0, 0.0, 0.0, 0.0, 0.0, 0.0, 0.0, 0.0, 0.0, 0.0, 0.0, 0.0, 0.0, 0.0, 0.0, 0.0, 0.0, 0.375, 0.0, 0.625, 0.0, 0.625, 0.25, 0.375, 0.25, 0.375, 0.25, 0.625, 0.25, 0.5738, 0.3618, 0.449, 0.3618, 0.449, 0.3857, 0.4893, 0.3857, 0.375, 0.5, 0.375, 0.5, 0.625, 0.5, 0.625, 0.75, 0.375, 0.75, 0.375, 0.75, 0.625, 0.75, 0.5099, 0.8651, 0.449, 0.8651, 0.449, 0.8867, 0.4883, 0.8867, 0.375, 1.0, 0.125, 0.5, 0.375, 0.5, 0.375, 0.75, 0.2533, 0.6277, 0.2532, 0.6236, 0.253, 0.6196, 0.2526, 0.6159, 0.2521, 0.6127, 0.2514, 0.6101, 0.2507, 0.6082, 0.2499, 0.607, 0.2491, 0.6065, 0.2483, 0.607, 0.2475, 0.6082, 0.2468, 0.6101, 0.2461, 0.6127, 0.2456, 0.6159, 0.2452, 0.6196, 0.245, 0.6236, 0.2449, 0.6277, 0.125, 0.75, 0.625, 0.5, 0.875, 0.5, 0.875, 0.75, 0.7551, 0.6277, 0.755, 0.6236, 0.7548, 0.6196, 0.7544, 0.6159, 0.7539, 0.6127, 0.7532, 0.6101, 0.7525, 0.6082, 0.7517, 0.607, 0.7509, 0.6065, 0.7501, 0.607, 0.7493, 0.6082, 0.7486, 0.6101, 0.7479, 0.6127, 0.7474, 0.6159, 0.747, 0.6196, 0.7468, 0.6236, 0.7467, 0.6277, 0.625, 0.75, 0.0, 0.0, 0.0, 0.0, 0.0, 0.0, 0.0, 0.0, 0.0, 0.0, 0.0, 0.0, 0.0, 0.0, 0.0, 0.0, 0.375, 1.0, 0.4883, 0.8867, 0.5738, 0.8867, 0.5738, 0.8651, 0.5099, 0.8651, 0.625, 0.75, 0.625, 1.0, 0.0, 0.0, 0.0, 0.0, 0.0, 0.0, 0.0, 0.0, 0.0, 0.0, 0.7188, 0.6556, 0.7188, 0.8286, 0.75, 0.8286, 0.75, 0.6556, 0.625, 0.6556, 0.625, 0.8286, 0.6562, 0.8286, 0.6562, 0.6556, 0.6562, 0.6556, 0.6562, 0.8286, 0.6875, 0.8286, 0.6875, 0.6556, 0.2188, 0.6556, 0.2188, 0.8286, 0.25, 0.8286, 0.25, 0.6556, 0.7812, 0.6556, 0.7812, 0.8286, 0.8125, 0.8286, 0.8125, 0.6556, 0.75, 0.6556, 0.75, 0.8286, 0.7812, 0.8286, 0.7812, 0.6556, 0.8438, 0.6556, 0.8438, 0.8286, 0.875, 0.8286, 0.875, 0.6556, 0.0, 0.6556, 0.0, 0.8286, 0.03125, 0.8286, 0.03125, 0.6556, 0.4688, 0.6556, 0.4688, 0.8286, 0.5, 0.8286, 0.5, 0.6556, 0.1562, 0.6556, 0.1562, 0.8286, 0.1875, 0.8286, 0.1875, 0.6556, 0.5, 0.6556, 0.5, 0.8286, 0.5312, 0.8286, 0.5312, 0.6556, 0.03125, 0.6556, 0.03125, 0.8286, 0.0625, 0.8286, 0.0625, 0.6556, 0.875, 0.6556, 0.875, 0.8286, 0.9062, 0.8286, 0.9062, 0.6556, 0.4062, 0.6556, 0.4062, 0.8286, 0.4375, 0.8286, 0.4375, 0.6556, 0.9062, 0.6556, 0.9062, 0.8286, 0.9375, 0.8286, 0.9375, 0.6556, 0.5938, 0.6556, 0.5938, 0.8286, 0.625, 0.8286, 0.625, 0.6556, 0.09375, 0.6556, 0.09375, 0.8286, 0.125, 0.8286, 0.125, 0.6556, 0.1875, 0.6556, 0.1875, 0.8286, 0.2188, 0.8286, 0.2188, 0.6556, 0.5625, 0.6556, 0.5625, 0.8286, 0.5938, 0.8286, 0.5938, 0.6556, 0.375, 0.6556, 0.375, 0.8286, 0.4062, 0.8286, 0.4062, 0.6556, 0.3125, 0.6556, 0.3125, 0.8286, 0.3438, 0.8286, 0.3438, 0.6556, 0.9688, 0.6556, 0.9688, 0.8286, 1.0, 0.8286, 1.0, 0.6556, 0.8125, 0.6556, 0.8125, 0.8286, 0.8438, 0.8286, 0.8438, 0.6556, 0.25, 0.6556, 0.25, 0.8286, 0.2812, 0.8286, 0.2812, 0.6556, 0.625, 0.75, 0.7467, 0.6277, 0.7468, 0.6318, 0.747, 0.6358, 0.7474, 0.6394, 0.7479, 0.6426, 0.7486, 0.6452, 0.7493, 0.6472, 0.7501, 0.6484, 0.7509, 0.6488, 0.7517, 0.6484, 0.7525, 0.6472, 0.7532, 0.6452, 0.7539, 0.6426, 0.7544, 0.6394, 0.7548, 0.6358, 0.755, 0.6318, 0.7551, 0.6277, 0.875, 0.75, 0.6875, 0.6556, 0.6875, 0.8286, 0.7188, 0.8286, 0.7188, 0.6556, 0.4375, 0.6556, 0.4375, 0.8286, 0.4688, 0.8286, 0.4688, 0.6556, 0.0625, 0.6556, 0.0625, 0.8286, 0.09375, 0.8286, 0.09375, 0.6556, 0.9375, 0.6556, 0.9375, 0.8286, 0.9688, 0.8286, 0.9688, 0.6556, 0.5312, 0.6556, 0.5312, 0.8286, 0.5625, 0.8286, 0.5625, 0.6556, 0.2812, 0.6556, 0.2812, 0.8286, 0.3125, 0.8286, 0.3125, 0.6556, 0.125, 0.6556, 0.125, 0.8286, 0.1562, 0.8286, 0.1562, 0.6556, 0.125, 0.75, 0.2449, 0.6277, 0.245, 0.6318, 0.2452, 0.6358, 0.2456, 0.6394, 0.2461, 0.6426, 0.2468, 0.6452, 0.2475, 0.6472, 0.2483, 0.6484, 0.2491, 0.6488, 0.2499, 0.6484, 0.2507, 0.6472, 0.2514, 0.6452, 0.2521, 0.6426, 0.2526, 0.6394, 0.253, 0.6358, 0.2532, 0.6318, 0.2533, 0.6277, 0.375, 0.75, 0.3438, 0.6556, 0.3438, 0.8286, 0.375, 0.8286, 0.375, 0.6556, 0.0, 0.0, 0.0, 0.0, 0.0, 0.0, 0.0, 0.0, 0.375, 0.5, 0.4893, 0.3857, 0.5738, 0.3857, 0.5738, 0.3618, 0.625, 0.25, 0.625, 0.5])
me_cube_003.use_remesh_fix_poles = True
me_cube_003.use_remesh_preserve_attributes = False
me_cube_003.use_mirror_vertex_groups = False
me_cube_003.update()
me_plane_002 = bpy.data.meshes.new('Plane.002')
me_plane_002.from_pydata([(-0.8358, 0.8358, -0.4989), (1.164, 0.3358, -0.4989), (-0.3358, -1.164, -0.4989), (-0.8358, 0.8358, 0.4989), (1.164, 0.3358, 0.4989), (-0.3358, -1.164, 0.4989)], [], [(0, 2, 1), (3, 4, 5), (2, 0, 3, 5), (1, 2, 5, 4), (0, 1, 4, 3)])
_uv = me_plane_002.uv_layers.new(name='UVMap')
_uv.uv.foreach_set('vector', [0.0, 0.0, 0.0, 0.0, 0.0, 0.0, 0.0, 0.0, 0.0, 0.0, 0.0, 0.0, 0.0, 0.0, 0.0, 0.0, 0.0, 0.0, 0.0, 0.0, 0.0, 0.0, 0.0, 0.0, 0.0, 0.0, 0.0, 0.0, 0.0, 0.0, 0.0, 0.0, 0.0, 0.0, 0.0, 0.0])
me_plane_002.use_remesh_fix_poles = True
me_plane_002.use_remesh_preserve_attributes = False
me_plane_002.use_mirror_vertex_groups = False
me_plane_002.update()
me_plane_003 = bpy.data.meshes.new('Plane.003')
me_plane_003.from_pydata([(-0.8358, 0.8358, -0.4989), (1.164, 0.3358, -0.4989), (-0.3358, -1.164, -0.4989), (-0.8358, 0.8358, 0.4989), (1.164, 0.3358, 0.4989), (-0.3358, -1.164, 0.4989)], [], [(0, 2, 1), (3, 4, 5), (2, 0, 3, 5), (1, 2, 5, 4), (0, 1, 4, 3)])
_uv = me_plane_003.uv_layers.new(name='UVMap')
_uv.uv.foreach_set('vector', [0.0, 0.0, 0.0, 0.0, 0.0, 0.0, 0.0, 0.0, 0.0, 0.0, 0.0, 0.0, 0.0, 0.0, 0.0, 0.0, 0.0, 0.0, 0.0, 0.0, 0.0, 0.0, 0.0, 0.0, 0.0, 0.0, 0.0, 0.0, 0.0, 0.0, 0.0, 0.0, 0.0, 0.0, 0.0, 0.0])
me_plane_003.use_remesh_fix_poles = True
me_plane_003.use_remesh_preserve_attributes = False
me_plane_003.use_mirror_vertex_groups = False
me_plane_003.update()
me_cylinder_008 = bpy.data.meshes.new('Cylinder.008')
me_cylinder_008.from_pydata([(0.0, 1.0, -1.0), (0.0, 1.0, 1.0), (0.1951, 0.9808, -1.0), (0.1951, 0.9808, 1.0), (0.3827, 0.9239, -1.0), (0.3827, 0.9239, 1.0), (0.5556, 0.8315, -1.0), (0.5556, 0.8315, 1.0), (0.7071, 0.7071, -1.0), (0.7071, 0.7071, 1.0), (0.8315, 0.5556, -1.0), (0.8315, 0.5556, 1.0), (0.9239, 0.3827, -1.0), (0.9239, 0.3827, 1.0), (0.9808, 0.1951, -1.0), (0.9808, 0.1951, 1.0), (1.0, 7.55e-08, -1.0), (1.0, 7.55e-08, 1.0), (0.9808, -0.1951, -1.0), (0.9808, -0.1951, 1.0), (0.9239, -0.3827, -1.0), (0.9239, -0.3827, 1.0), (0.8315, -0.5556, -1.0), (0.8315, -0.5556, 1.0), (0.7071, -0.7071, -1.0), (0.7071, -0.7071, 1.0), (0.5556, -0.8315, -1.0), (0.5556, -0.8315, 1.0), (0.3827, -0.9239, -1.0), (0.3827, -0.9239, 1.0), (0.1951, -0.9808, -1.0), (0.1951, -0.9808, 1.0), (-3.258e-07, -1.0, -1.0), (-3.258e-07, -1.0, 1.0), (-0.1951, -0.9808, -1.0), (-0.1951, -0.9808, 1.0), (-0.3827, -0.9239, -1.0), (-0.3827, -0.9239, 1.0), (-0.5556, -0.8315, -1.0), (-0.5556, -0.8315, 1.0), (-0.7071, -0.7071, -1.0), (-0.7071, -0.7071, 1.0), (-0.8315, -0.5556, -1.0), (-0.8315, -0.5556, 1.0), (-0.9239, -0.3827, -1.0), (-0.9239, -0.3827, 1.0), (-0.9808, -0.1951, -1.0), (-0.9808, -0.1951, 1.0), (-1.0, 9.656e-07, -1.0), (-1.0, 9.656e-07, 1.0), (-0.9808, 0.1951, -1.0), (-0.9808, 0.1951, 1.0), (-0.9239, 0.3827, -1.0), (-0.9239, 0.3827, 1.0), (-0.8315, 0.5556, -1.0), (-0.8315, 0.5556, 1.0), (-0.7071, 0.7071, -1.0), (-0.7071, 0.7071, 1.0), (-0.5556, 0.8315, -1.0), (-0.5556, 0.8315, 1.0), (-0.3827, 0.9239, -1.0), (-0.3827, 0.9239, 1.0), (-0.1951, 0.9808, -1.0), (-0.1951, 0.9808, 1.0)], [], [(0, 1, 3, 2), (2, 3, 5, 4), (4, 5, 7, 6), (6, 7, 9, 8), (8, 9, 11, 10), (10, 11, 13, 12), (12, 13, 15, 14), (14, 15, 17, 16), (16, 17, 19, 18), (18, 19, 21, 20), (20, 21, 23, 22), (22, 23, 25, 24), (24, 25, 27, 26), (26, 27, 29, 28), (28, 29, 31, 30), (30, 31, 33, 32), (32, 33, 35, 34), (34, 35, 37, 36), (36, 37, 39, 38), (38, 39, 41, 40), (40, 41, 43, 42), (42, 43, 45, 44), (44, 45, 47, 46), (46, 47, 49, 48), (48, 49, 51, 50), (50, 51, 53, 52), (52, 53, 55, 54), (54, 55, 57, 56), (56, 57, 59, 58), (58, 59, 61, 60), (3, 1, 63, 61, 59, 57, 55, 53, 51, 49, 47, 45, 43, 41, 39, 37, 35, 33, 31, 29, 27, 25, 23, 21, 19, 17, 15, 13, 11, 9, 7, 5), (60, 61, 63, 62), (62, 63, 1, 0), (0, 2, 4, 6, 8, 10, 12, 14, 16, 18, 20, 22, 24, 26, 28, 30, 32, 34, 36, 38, 40, 42, 44, 46, 48, 50, 52, 54, 56, 58, 60, 62)])
_uv = me_cylinder_008.uv_layers.new(name='UVMap')
_uv.uv.foreach_set('vector', [1.0, 0.5, 1.0, 1.0, 0.9688, 1.0, 0.9688, 0.5, 0.9688, 0.5, 0.9688, 1.0, 0.9375, 1.0, 0.9375, 0.5, 0.9375, 0.5, 0.9375, 1.0, 0.9062, 1.0, 0.9062, 0.5, 0.9062, 0.5, 0.9062, 1.0, 0.875, 1.0, 0.875, 0.5, 0.875, 0.5, 0.875, 1.0, 0.8438, 1.0, 0.8438, 0.5, 0.8438, 0.5, 0.8438, 1.0, 0.8125, 1.0, 0.8125, 0.5, 0.8125, 0.5, 0.8125, 1.0, 0.7812, 1.0, 0.7812, 0.5, 0.7812, 0.5, 0.7812, 1.0, 0.75, 1.0, 0.75, 0.5, 0.75, 0.5, 0.75, 1.0, 0.7188, 1.0, 0.7188, 0.5, 0.7188, 0.5, 0.7188, 1.0, 0.6875, 1.0, 0.6875, 0.5, 0.6875, 0.5, 0.6875, 1.0, 0.6562, 1.0, 0.6562, 0.5, 0.6562, 0.5, 0.6562, 1.0, 0.625, 1.0, 0.625, 0.5, 0.625, 0.5, 0.625, 1.0, 0.5938, 1.0, 0.5938, 0.5, 0.5938, 0.5, 0.5938, 1.0, 0.5625, 1.0, 0.5625, 0.5, 0.5625, 0.5, 0.5625, 1.0, 0.5312, 1.0, 0.5312, 0.5, 0.5312, 0.5, 0.5312, 1.0, 0.5, 1.0, 0.5, 0.5, 0.5, 0.5, 0.5, 1.0, 0.4688, 1.0, 0.4688, 0.5, 0.4688, 0.5, 0.4688, 1.0, 0.4375, 1.0, 0.4375, 0.5, 0.4375, 0.5, 0.4375, 1.0, 0.4062, 1.0, 0.4062, 0.5, 0.4062, 0.5, 0.4062, 1.0, 0.375, 1.0, 0.375, 0.5, 0.375, 0.5, 0.375, 1.0, 0.3438, 1.0, 0.3438, 0.5, 0.3438, 0.5, 0.3438, 1.0, 0.3125, 1.0, 0.3125, 0.5, 0.3125, 0.5, 0.3125, 1.0, 0.2812, 1.0, 0.2812, 0.5, 0.2812, 0.5, 0.2812, 1.0, 0.25, 1.0, 0.25, 0.5, 0.25, 0.5, 0.25, 1.0, 0.2188, 1.0, 0.2188, 0.5, 0.2188, 0.5, 0.2188, 1.0, 0.1875, 1.0, 0.1875, 0.5, 0.1875, 0.5, 0.1875, 1.0, 0.1562, 1.0, 0.1562, 0.5, 0.1562, 0.5, 0.1562, 1.0, 0.125, 1.0, 0.125, 0.5, 0.125, 0.5, 0.125, 1.0, 0.09375, 1.0, 0.09375, 0.5, 0.09375, 0.5, 0.09375, 1.0, 0.0625, 1.0, 0.0625, 0.5, 0.2968, 0.4854, 0.25, 0.49, 0.2032, 0.4854, 0.1582, 0.4717, 0.1167, 0.4496, 0.08029, 0.4197, 0.05045, 0.3833, 0.02827, 0.3418, 0.01461, 0.2968, 0.01, 0.25, 0.01461, 0.2032, 0.02827, 0.1582, 0.05045, 0.1167, 0.08029, 0.08029, 0.1167, 0.05045, 0.1582, 0.02827, 0.2032, 0.01461, 0.25, 0.01, 0.2968, 0.01461, 0.3418, 0.02827, 0.3833, 0.05045, 0.4197, 0.08029, 0.4496, 0.1167, 0.4717, 0.1582, 0.4854, 0.2032, 0.49, 0.25, 0.4854, 0.2968, 0.4717, 0.3418, 0.4496, 0.3833, 0.4197, 0.4197, 0.3833, 0.4496, 0.3418, 0.4717, 0.0625, 0.5, 0.0625, 1.0, 0.03125, 1.0, 0.03125, 0.5, 0.03125, 0.5, 0.03125, 1.0, 0.0, 1.0, 0.0, 0.5, 0.75, 0.49, 0.7968, 0.4854, 0.8418, 0.4717, 0.8833, 0.4496, 0.9197, 0.4197, 0.9496, 0.3833, 0.9717, 0.3418, 0.9854, 0.2968, 0.99, 0.25, 0.9854, 0.2032, 0.9717, 0.1582, 0.9496, 0.1167, 0.9197, 0.08029, 0.8833, 0.05045, 0.8418, 0.02827, 0.7968, 0.01461, 0.75, 0.01, 0.7032, 0.01461, 0.6582, 0.02827, 0.6167, 0.05045, 0.5803, 0.08029, 0.5504, 0.1167, 0.5283, 0.1582, 0.5146, 0.2032, 0.51, 0.25, 0.5146, 0.2968, 0.5283, 0.3418, 0.5504, 0.3833, 0.5803, 0.4197, 0.6167, 0.4496, 0.6582, 0.4717, 0.7032, 0.4854])
me_cylinder_008.use_remesh_fix_poles = True
me_cylinder_008.use_remesh_preserve_attributes = False
me_cylinder_008.use_mirror_vertex_groups = False
me_cylinder_008.update()

# ---- objects
ob_cube = bpy.data.objects.new('Cube', me_cube)
ob_cylinder = bpy.data.objects.new('Cylinder', me_cylinder)
ob_cylinder_001 = bpy.data.objects.new('Cylinder.001', me_cylinder_001)
ob_cylinder_002 = bpy.data.objects.new('Cylinder.002', me_cylinder_002)
ob_cylinder_003 = bpy.data.objects.new('Cylinder.003', me_cylinder_003)
ob_cylinder_004 = bpy.data.objects.new('Cylinder.004', me_cylinder_004)
ob_cylinder_005 = bpy.data.objects.new('Cylinder.005', me_cylinder_005)
ob_cylinder_006 = bpy.data.objects.new('Cylinder.006', me_cylinder_006)
ob_cylinder_007 = bpy.data.objects.new('Cylinder.007', me_cylinder_007)
ob_cube_001 = bpy.data.objects.new('Cube.001', me_cube_001)
ob_bevel_002 = bpy.data.objects.new('Bevel.002', me_cube_001_1)
ob_motorhole_002 = bpy.data.objects.new('MotorHole.002', me_cylinder_002_1)
ob_piece_002 = bpy.data.objects.new('Piece.002', me_cube_1)
ob_rod_002 = bpy.data.objects.new('Rod.002', me_cylinder_1)
ob_screwhole_002 = bpy.data.objects.new('ScrewHole.002', me_cylinder_001_1)
ob_bevel = bpy.data.objects.new('Bevel', me_cube_001_1)
ob_motorhole = bpy.data.objects.new('MotorHole', me_cylinder_002_1)
ob_piece = bpy.data.objects.new('Piece', me_cube_1)
ob_rod = bpy.data.objects.new('Rod', me_cylinder_1)
ob_screwhole = bpy.data.objects.new('ScrewHole', me_cylinder_001_1)
ob_bevel_001 = bpy.data.objects.new('Bevel.001', me_cube_001_1)
ob_motorhole_001 = bpy.data.objects.new('MotorHole.001', me_cylinder_002_1)
ob_piece_001 = bpy.data.objects.new('Piece.001', me_cube_1)
ob_rod_001 = bpy.data.objects.new('Rod.001', me_cylinder_1)
ob_screwhole_001 = bpy.data.objects.new('ScrewHole.001', me_cylinder_001_1)
ob_cube_002 = bpy.data.objects.new('Cube.002', me_cube_003)
ob_plane = bpy.data.objects.new('Plane', me_plane_002)
ob_plane_001 = bpy.data.objects.new('Plane.001', me_plane_003)
ob_cylinder_008 = bpy.data.objects.new('Cylinder.008', me_cylinder_008)

# ---- transforms, parenting, visibility, modifiers, constraints
ob_cube.location = (0.0, 0.0, 0.0)
ob_cube.scale = (0.0, 0.0, 0.0)
ob_cube.lock_rotations_4d = False
ob_cube.empty_display_type = 'ARROWS'
ob_cube.lineart.crease_threshold = 0.0
ob_cylinder.location = (0.0, -4.7, 4.7)
ob_cylinder.scale = (0.3, 0.3, 5.0)
ob_cylinder.lineart.crease_threshold = 0.0
ob_cylinder_001.location = (0.0, 0.0, 0.0)
ob_cylinder_001.rotation_euler = (1.571, 0.0, 0.0)
ob_cylinder_001.scale = (0.3, 0.3, 5.0)
ob_cylinder_001.lineart.crease_threshold = 0.0
ob_cylinder_002.location = (0.0, 4.7, 4.7)
ob_cylinder_002.scale = (0.3, 0.3, 5.0)
ob_cylinder_002.lineart.crease_threshold = 0.0
ob_cylinder_003.location = (0.0, 0.0, 9.4)
ob_cylinder_003.rotation_euler = (1.571, 0.0, 0.0)
ob_cylinder_003.scale = (0.3, 0.3, 5.0)
ob_cylinder_003.lineart.crease_threshold = 0.0
ob_cylinder_004.location = (0.0, 0.0, 0.0)
ob_cylinder_004.rotation_euler = (1.571, 0.0, 1.571)
ob_cylinder_004.scale = (0.3, 0.3, 5.0)
ob_cylinder_004.lineart.crease_threshold = 0.0
ob_cylinder_005.location = (0.0, 0.0, 9.4)
ob_cylinder_005.rotation_euler = (1.571, 0.0, 1.571)
ob_cylinder_005.scale = (0.3, 0.3, 5.0)
ob_cylinder_005.lineart.crease_threshold = 0.0
ob_cylinder_006.location = (4.7, 0.0, 4.7)
ob_cylinder_006.scale = (0.3, 0.3, 5.0)
ob_cylinder_006.lineart.crease_threshold = 0.0
ob_cylinder_007.location = (-4.7, 0.0, 4.7)
ob_cylinder_007.scale = (0.3, 0.3, 5.0)
ob_cylinder_007.lineart.crease_threshold = 0.0
ob_cube_001.location = (0.0, 0.0, 4.756)
ob_cube_001.scale = (2.149, 2.149, 2.149)
ob_cube_001.lineart.crease_threshold = 0.0
ob_bevel_002.parent = ob_piece_002
ob_bevel_002.location = (0.0, 0.0, 0.0)
ob_bevel_002.rotation_euler = (0.0, 0.7854, 0.0)
ob_bevel_002.scale = (1.2, 1.0, 1.2)
ob_bevel_002.lineart.crease_threshold = 0.0
ob_motorhole_002.parent = ob_piece_002
ob_motorhole_002.location = (0.0, 9.718, 0.0)
ob_motorhole_002.rotation_euler = (1.571, 0.0, 0.0)
ob_motorhole_002.scale = (0.1, 0.15, 0.4)
ob_motorhole_002.lineart.crease_threshold = 0.0
ob_piece_002.location = (0.0, 0.0, 6.924)
ob_piece_002.rotation_euler = (1.549, 0.007452, 3.141)
ob_piece_002.scale = (0.3896, 0.3896, 0.3896)
ob_piece_002.lock_rotations_4d = False
ob_piece_002.empty_display_type = 'ARROWS'
ob_piece_002.lineart.crease_threshold = 0.0
_m = ob_piece_002.modifiers.new('Boolean.001', 'BOOLEAN')
_m.object = ob_bevel_002
_m.operation = 'INTERSECT'
_m.solver = 'FAST'
_m = ob_piece_002.modifiers.new('Boolean', 'BOOLEAN')
_m.object = ob_rod_002
_m.operation = 'UNION'
_m.solver = 'FAST'
_m = ob_piece_002.modifiers.new('Boolean.002', 'BOOLEAN')
_m.object = ob_screwhole_002
_m.solver = 'FAST'
ob_rod_002.parent = ob_piece_002
ob_rod_002.location = (0.0, 5.0, 0.0)
ob_rod_002.rotation_euler = (1.571, 0.0, 0.0)
ob_rod_002.scale = (0.4, 0.4, 5.0)
ob_rod_002.lineart.crease_threshold = 0.0
_m = ob_rod_002.modifiers.new('Boolean', 'BOOLEAN')
_m.object = ob_motorhole_002
_m.solver = 'FAST'
ob_screwhole_002.parent = ob_piece_002
ob_screwhole_002.location = (0.0, -0.5, 0.0)
ob_screwhole_002.rotation_euler = (1.571, 0.0, 0.0)
ob_screwhole_002.scale = (0.6, 0.6, 0.5)
ob_screwhole_002.lineart.crease_threshold = 0.0
ob_bevel.parent = ob_piece
ob_bevel.location = (0.0, 0.0, 0.0)
ob_bevel.rotation_euler = (0.0, 0.7854, 0.0)
ob_bevel.scale = (1.2, 1.0, 1.2)
ob_bevel.lineart.crease_threshold = 0.0
ob_motorhole.parent = ob_piece
ob_motorhole.location = (0.0, 9.718, 0.0)
ob_motorhole.rotation_euler = (1.571, 0.0, 0.0)
ob_motorhole.scale = (0.1, 0.15, 0.4)
ob_motorhole.lineart.crease_threshold = 0.0
ob_piece.location = (0.0, 2.082, 4.692)
ob_piece.scale = (0.3896, 0.3896, 0.3896)
ob_piece.lock_rotations_4d = False
ob_piece.empty_display_type = 'ARROWS'
ob_piece.lineart.crease_threshold = 0.0
_m = ob_piece.modifiers.new('Boolean.001', 'BOOLEAN')
_m.object = ob_bevel
_m.operation = 'INTERSECT'
_m.solver = 'FAST'
_m = ob_piece.modifiers.new('Boolean', 'BOOLEAN')
_m.object = ob_rod
_m.operation = 'UNION'
_m.solver = 'FAST'
_m = ob_piece.modifiers.new('Boolean.002', 'BOOLEAN')
_m.object = ob_screwhole
_m.solver = 'FAST'
ob_rod.parent = ob_piece
ob_rod.location = (0.0, 5.0, 0.0)
ob_rod.rotation_euler = (1.571, 0.0, 0.0)
ob_rod.scale = (0.4, 0.4, 5.0)
ob_rod.lineart.crease_threshold = 0.0
_m = ob_rod.modifiers.new('Boolean', 'BOOLEAN')
_m.object = ob_motorhole
_m.solver = 'FAST'
ob_screwhole.parent = ob_piece
ob_screwhole.location = (0.0, -0.5, 0.0)
ob_screwhole.rotation_euler = (1.571, 0.0, 0.0)
ob_screwhole.scale = (0.6, 0.6, 0.5)
ob_screwhole.lineart.crease_threshold = 0.0
ob_bevel_001.parent = ob_piece_001
ob_bevel_001.location = (0.0, 0.0, 0.0)
ob_bevel_001.rotation_euler = (0.0, 0.7854, 0.0)
ob_bevel_001.scale = (1.2, 1.0, 1.2)
ob_bevel_001.lineart.crease_threshold = 0.0
ob_motorhole_001.parent = ob_piece_001
ob_motorhole_001.location = (0.0, 9.718, 0.0)
ob_motorhole_001.rotation_euler = (1.571, 0.0, 0.0)
ob_motorhole_001.scale = (0.1, 0.15, 0.4)
ob_motorhole_001.lineart.crease_threshold = 0.0
ob_piece_001.location = (0.0, -2.044, 4.692)
ob_piece_001.rotation_euler = (0.0, -0.0, 3.134)
ob_piece_001.scale = (0.3896, 0.3896, 0.3896)
ob_piece_001.lock_rotations_4d = False
ob_piece_001.empty_display_type = 'ARROWS'
ob_piece_001.lineart.crease_threshold = 0.0
_m = ob_piece_001.modifiers.new('Boolean.001', 'BOOLEAN')
_m.object = ob_bevel_001
_m.operation = 'INTERSECT'
_m.solver = 'FAST'
_m = ob_piece_001.modifiers.new('Boolean', 'BOOLEAN')
_m.object = ob_rod_001
_m.operation = 'UNION'
_m.solver = 'FAST'
_m = ob_piece_001.modifiers.new('Boolean.002', 'BOOLEAN')
_m.object = ob_screwhole_001
_m.solver = 'FAST'
ob_rod_001.parent = ob_piece_001
ob_rod_001.location = (0.0, 5.0, 0.0)
ob_rod_001.rotation_euler = (1.571, 0.0, 0.0)
ob_rod_001.scale = (0.4, 0.4, 5.0)
ob_rod_001.lineart.crease_threshold = 0.0
_m = ob_rod_001.modifiers.new('Boolean', 'BOOLEAN')
_m.object = ob_motorhole_001
_m.solver = 'FAST'
ob_screwhole_001.parent = ob_piece_001
ob_screwhole_001.location = (0.0, -0.5, 0.0)
ob_screwhole_001.rotation_euler = (1.571, 0.0, 0.0)
ob_screwhole_001.scale = (0.6, 0.6, 0.5)
ob_screwhole_001.lineart.crease_threshold = 0.0
ob_cube_002.location = (20.04, 0.02143, 4.725)
ob_cube_002.rotation_euler = (0.0, 1.571, 0.0)
ob_cube_002.scale = (5.0, 1.0, 1.0)
ob_cube_002.lineart.crease_threshold = 0.0
ob_plane.location = (20.0, -1.438, 0.0)
ob_plane.rotation_euler = (0.0, -0.0, -0.7854)
ob_plane.lineart.crease_threshold = 0.0
ob_plane_001.location = (20.0, 1.391, 0.0)
ob_plane_001.rotation_euler = (0.0, 0.0, 0.2531)
ob_plane_001.lineart.crease_threshold = 0.0
ob_cylinder_008.location = (20.0, 0.0, 0.0)
ob_cylinder_008.scale = (-0.169, -0.169, 2.891)
ob_cylinder_008.lineart.crease_threshold = 0.0

# ---- collection membership
col_support.objects.link(ob_cube)
col_support.objects.link(ob_cylinder)
col_support.objects.link(ob_cylinder_001)
col_support.objects.link(ob_cylinder_002)
col_support.objects.link(ob_cylinder_003)
col_support.objects.link(ob_cylinder_004)
col_support.objects.link(ob_cylinder_005)
col_support.objects.link(ob_cylinder_006)
col_support.objects.link(ob_cylinder_007)
col_rubiks.objects.link(ob_cube_001)
col_arm__z.objects.link(ob_bevel_002)
col_arm__z.objects.link(ob_motorhole_002)
col_arm__z.objects.link(ob_piece_002)
col_arm__z.objects.link(ob_rod_002)
col_arm__z.objects.link(ob_screwhole_002)
col_arm__y_good.objects.link(ob_bevel)
col_arm__y_good.objects.link(ob_motorhole)
col_arm__y_good.objects.link(ob_piece)
col_arm__y_good.objects.link(ob_rod)
col_arm__y_good.objects.link(ob_screwhole)
col_arm__y.objects.link(ob_bevel_001)
col_arm__y.objects.link(ob_motorhole_001)
col_arm__y.objects.link(ob_piece_001)
col_arm__y.objects.link(ob_rod_001)
col_arm__y.objects.link(ob_screwhole_001)
col_hookdrawer.objects.link(ob_cube_002)
col_hookdrawer.objects.link(ob_plane)
col_hookdrawer.objects.link(ob_plane_001)
col_hookdrawer.objects.link(ob_cylinder_008)

# ---- scene / render settings (as saved in the file)
scene.frame_start = 1; scene.frame_end = 250; scene.frame_set(52)
scene.render.engine = 'BLENDER_EEVEE_NEXT'
scene.cycles.samples = 128
scene.cycles.sampling_pattern = 'TABULATED_SOBOL'
scene.cycles.use_adaptive_sampling = False
scene.cycles.use_light_tree = False
scene.view_settings.view_transform = 'Filmic'
bpy.context.view_layer.update()

# ---- added for rendering (the .blend has no active camera and no usable light): camera, sun
cam_auto = bpy.data.cameras.new('AutoCamera')
cam_auto.lens = 50.0
cam_auto.sensor_width = 36.0
cam_auto.clip_end = 1000.0
ob_auto_camera = bpy.data.objects.new('AutoCamera', cam_auto)
scene.collection.objects.link(ob_auto_camera)
ob_auto_camera.location = (37.7549, -35.4358, 27.5454)
ob_auto_camera.rotation_euler = (1.09748, -7.21219e-08, 0.694738)
scene.camera = ob_auto_camera
light_auto_sun = bpy.data.lights.new('AutoSun', 'SUN')
light_auto_sun.energy = 3.0
light_auto_sun.angle = 0.0523599
ob_auto_sun = bpy.data.objects.new('AutoSun', light_auto_sun)
scene.collection.objects.link(ob_auto_sun)
ob_auto_sun.rotation_euler = (0.872665, 0.174533, 0.523599)
bpy.context.view_layer.update()
